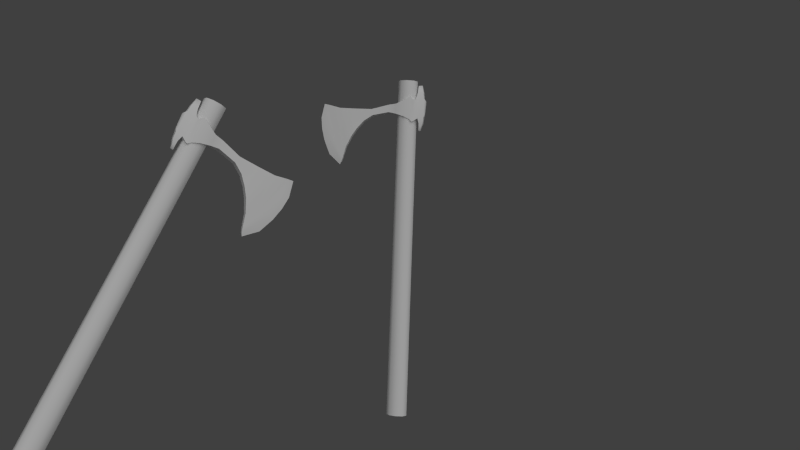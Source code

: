 # Source: e.blend  (saved by Blender 2.59.0; exported with 4.5.12 LTS)
import bpy
from mathutils import Matrix  # noqa: F401  (used for matrix-valued properties, if any)

bpy.ops.wm.read_factory_settings(use_empty=True)
scene = bpy.context.scene
scene.name = 'Scene'

# ---- collections
col_collection_1 = bpy.data.collections.new('Collection 1'); scene.collection.children.link(col_collection_1)

# ---- materials (node trees are filled in below, after node groups)
mat_material = bpy.data.materials.new('Material')
mat_material.alpha_threshold = 0.0
mat_material.use_transparent_shadow = False
mat_material.preview_render_type = 'CUBE'
mat_material.roughness = 0.5
mat_material.line_color = (0.0, 0.0, 0.0, 1.0)

# ---- material node trees

# ---- world
world_world = bpy.data.worlds.new('World'); scene.world = world_world
world_world.color = (0.05088, 0.05088, 0.05088)
world_world.use_sun_shadow = False
world_world.sun_shadow_jitter_overblur = 0.0
world_world.cycles.sampling_method = 'MANUAL'
world_world.cycles.sample_map_resolution = 256

# ---- cameras
cam_camera = bpy.data.cameras.new('Camera')
cam_camera.clip_end = 100.0
cam_camera.lens = 35.0
cam_camera.ortho_scale = 7.314
cam_camera.dof.focus_distance = 0.0
cam_camera.dof.aperture_fstop = 128.0

# ---- lights
light_lamp = bpy.data.lights.new('Lamp', 'SUN')
light_lamp.transmission_factor = 0.0
light_lamp.cutoff_distance = 30.0
light_lamp.angle = 1.571
light_lamp.energy = 1.28
light_lamp.shadow_buffer_clip_start = 1.001
light_lamp.shadow_soft_size = 1.0
light_lamp.shadow_cascade_max_distance = 1000.0
light_lamp.cycles.use_multiple_importance_sampling = False

# ---- meshes
me_cylinder_002 = bpy.data.meshes.new('Cylinder.002')
me_cylinder_002.from_pydata([(0.06864, -5.19e-08, -0.08112), (0.06316, 1.467e-07, 0.2294), (0.02849, 1.248e-07, 0.1951), (0.03213, -7.844e-08, -0.1226), (0.06864, 0.1031, -0.08112), (0.06864, -0.1031, -0.08112), (0.06316, 0.1031, 0.2294), (0.06316, -0.1031, 0.2294), (0.02849, 0.1041, 0.1951), (0.02849, -0.1041, 0.1951), (0.03213, 0.1041, -0.1226), (0.03213, -0.1041, -0.1226), (0.08384, -5.089e-08, -0.07955), (0.08384, 0.09689, -0.07955), (0.08384, -0.09689, -0.07955), (0.08619, 1.422e-07, 0.2223), (0.08619, 0.09689, 0.2223), (0.08619, -0.09689, 0.2223), (0.1021, -5.493e-08, -0.08585), (0.09948, 1.338e-07, 0.2092), (0.1021, 0.09348, -0.08585), (0.1021, -0.09348, -0.08585), (0.09948, 0.09348, 0.2092), (0.09948, -0.09348, 0.2092), (0.04739, -6.517e-08, -0.1019), (0.04739, 0.1019, -0.1019), (0.04739, -0.1019, -0.1019), (0.1413, 0.07588, 0.1754), (0.1413, -0.07588, 0.1754), (0.133, 0.07588, -0.08948), (0.133, -0.07588, -0.08948), (0.1413, 1.122e-07, 0.1754), (0.2199, -6.748e-08, -0.1055), (0.2282, 1.02e-07, 0.1594), (0.2124, 0.05376, -0.1055), (0.2124, -0.05376, -0.1055), (0.2207, 0.05376, 0.1594), (0.2207, -0.05376, 0.1594), (0.2436, -4.486e-08, -0.07012), (0.2348, 0.02334, 0.1123), (0.2348, -0.02334, 0.1123), (0.2436, 0.02334, -0.07012), (0.2436, -0.02334, -0.07012), (0.2348, 7.184e-08, 0.1123), (-0.04561, -4.578e-08, -0.07156), (-0.04561, 0.1177, -0.07156), (-0.04561, -0.1177, -0.07156), (-0.04925, 1.032e-07, 0.1613), (-0.04925, 0.1177, 0.1613), (-0.04925, -0.1177, 0.1613), (-0.1692, 7.8e-08, 0.1219), (-0.1672, -1.066e-08, -0.01666), (-0.1692, 0.0787, 0.1219), (-0.1692, -0.0787, 0.1219), (-0.1672, 0.0787, -0.01666), (-0.1672, -0.0787, -0.01666), (-0.2669, -8.135e-10, -0.001272), (-0.2669, 0.06628, -0.001272), (-0.2669, -0.06628, -0.001272), (-0.2689, 6.632e-08, 0.1037), (-0.2689, 0.06628, 0.1037), (-0.2689, -0.06628, 0.1037), (-0.5132, 4.292e-08, 0.06708), (-0.4938, 9.75e-08, 0.1524), (-0.4938, 0.05444, 0.1524), (-0.4938, -0.05444, 0.1524), (-0.5132, 0.05444, 0.06708), (-0.5132, -0.05444, 0.06708), (0.2098, -0.0003007, -0.1845), (0.2098, 0.0003004, -0.1845), (0.2038, 0.03946, -0.1852), (0.2038, -0.03946, -0.1852), (0.1241, 0.06158, -0.177), (0.1241, -0.06158, -0.177), (0.1241, -0.0003006, -0.177), (0.1241, 0.0003004, -0.177), (0.1155, -0.0003006, -0.1272), (0.1155, 0.0003005, -0.1272), (0.1155, 0.07477, -0.1272), (0.1155, -0.07477, -0.1272), (0.1294, -0.0009633, -0.2819), (0.1294, 0.0009629, -0.2819), (0.1294, 0.03665, -0.2819), (0.1294, -0.03665, -0.2819), (0.1794, 0.01453, -0.2901), (0.1794, -0.01453, -0.2901), (0.1831, -0.0009633, -0.2894), (0.1831, 0.0009629, -0.2894), (0.2203, 1.521e-07, 0.2377), (0.2152, 0.04027, 0.2366), (0.2152, -0.04027, 0.2366), (0.1595, 0.06238, 0.2406), (0.1595, -0.06238, 0.2406), (0.1595, 1.539e-07, 0.2406), (0.1617, 1.857e-07, 0.2903), (0.1617, 0.05246, 0.2903), (0.1617, -0.05246, 0.2903), (0.2004, 1.838e-07, 0.2873), (0.1972, 0.03034, 0.2862), (0.1972, -0.03034, 0.2862), (0.1841, 2.175e-07, 0.34), (0.187, 0.01495, 0.3389), (0.187, -0.01495, 0.3389), (0.1584, 0.02938, 0.3429), (0.1584, -0.02938, 0.3429), (0.1631, 2.194e-07, 0.3429), (-0.7582, 4.315e-08, 0.06745), (-0.7582, 0.04338, 0.06745), (-0.7582, -0.04338, 0.06745), (-0.7096, 2.198e-07, 0.3436), (-0.7096, 0.04338, 0.3436), (-0.7096, -0.04338, 0.3436), (-0.8508, 0.03534, 0.6056), (-0.8508, -0.03533, 0.6056), (-0.8508, 3.875e-07, 0.6056), (-0.9668, 0.03534, 0.06321), (-0.9668, -0.03534, 0.06321), (-0.9668, 4.044e-08, 0.06321), (-1.123, 1.691e-08, 0.02643), (-1.123, 0.02022, 0.02643), (-1.123, -0.02022, 0.02643), (-0.9079, 5.231e-07, 0.8176), (-0.9079, 0.02022, 0.8176), (-0.9079, -0.02022, 0.8176), (-0.6134, 0.0497, 0.2334), (-0.6134, -0.0497, 0.2334), (-0.6134, 1.493e-07, 0.2334), (-0.7802, 2.905e-07, 0.4541), (-0.7802, 0.04338, 0.4541), (-0.7802, -0.04338, 0.4541), (-0.8911, 0.02506, 0.7672), (-0.8911, -0.02506, 0.7672), (-0.8911, 4.908e-07, 0.7672), (-1.132, 0.02022, 0.1847), (-1.132, -0.02022, 0.1847), (-1.13, 0.02022, 0.3429), (-1.13, -0.02022, 0.3429), (-1.087, 0.02022, 0.5011), (-1.087, -0.02022, 0.5011), (-1.003, 0.02022, 0.6594), (-1.003, -0.02022, 0.6594), (-1.091, 4.583e-07, 0.7163), (-1.175, 3.35e-07, 0.5237), (-1.218, 2.338e-07, 0.3654), (-1.237, 1.326e-07, 0.2072), (-0.9305, 5.485e-07, 0.8573), (-1.201, 7.114e-09, 0.01112), (-0.02426, 0.09887, -0.345), (0.06305, 0.07574, -0.345), (0.1095, 0.01717, -0.345), (0.09338, -0.04943, -0.345), (0.0222, -0.09291, -0.345), (-0.07072, -0.09291, -0.345), (-0.1419, -0.04943, -0.345), (-0.158, 0.01717, -0.345), (-0.1116, 0.07574, -0.345), (0.08524, 0.1074, 4.299), (0.1774, 0.08229, 4.299), (0.2264, 0.01866, 4.299), (0.2093, -0.05371, 4.299), (0.1343, -0.1009, 4.299), (0.03623, -0.1009, 4.299), (-0.03886, -0.05371, 4.299), (-0.05589, 0.01866, 4.299), (-0.006872, 0.08229, 4.299), (-0.02426, 2.407e-07, -0.345), (0.08524, 2.28e-06, 4.299)], [], [(1, 6, 8, 2), (9, 7, 1, 2), (0, 4, 13, 12), (0, 12, 14, 5), (6, 1, 15, 16), (15, 1, 7, 17), (4, 6, 16, 13), (17, 7, 5, 14), (13, 16, 22, 20), (23, 17, 14, 21), (16, 15, 19, 22), (19, 15, 17, 23), (12, 13, 20, 18), (21, 14, 12, 18), (25, 8, 6), (7, 9, 26), (4, 25, 6), (7, 26, 5), (25, 10, 8), (9, 11, 26), (0, 24, 25, 4), (0, 5, 26, 24), (24, 3, 10, 25), (11, 3, 24, 26), (22, 19, 31, 27), (31, 19, 23, 28), (20, 22, 27, 29), (28, 23, 21, 30), (29, 27, 36, 34), (37, 28, 30, 35), (32, 34, 41, 38), (42, 35, 32, 38), (36, 33, 43, 39), (43, 33, 37, 40), (34, 36, 39, 41), (40, 37, 35, 42), (38, 41, 39, 43), (40, 42, 38, 43), (10, 3, 44, 45), (44, 3, 11, 46), (2, 8, 48, 47), (49, 9, 2, 47), (8, 10, 45, 48), (46, 11, 9, 49), (48, 45, 54, 52), (55, 46, 49, 53), (47, 48, 52, 50), (53, 49, 47, 50), (45, 44, 51, 54), (51, 44, 46, 55), (54, 51, 56, 57), (56, 51, 55, 58), (50, 52, 60, 59), (61, 53, 50, 59), (52, 54, 57, 60), (58, 55, 53, 61), (60, 57, 66, 64), (67, 58, 61, 65), (59, 60, 64, 63), (65, 61, 59, 63), (57, 56, 62, 66), (62, 56, 58, 67), (34, 32, 68, 70), (69, 32, 35, 71), (29, 34, 70, 72), (71, 35, 30, 73), (18, 20, 78, 76), (79, 21, 18, 77), (76, 78, 72, 74), (73, 79, 77, 75), (74, 72, 82, 80), (83, 73, 75, 81), (72, 70, 84, 82), (85, 71, 73, 83), (70, 68, 86, 84), (87, 69, 71, 85), (80, 82, 84, 86), (85, 83, 81, 87), (33, 36, 89, 88), (90, 37, 33, 88), (36, 27, 91, 89), (92, 28, 37, 90), (27, 31, 93, 91), (93, 31, 28, 92), (91, 93, 94, 95), (94, 93, 92, 96), (89, 91, 95, 98), (96, 92, 90, 99), (88, 89, 98, 97), (99, 90, 88, 97), (97, 98, 101, 100), (102, 99, 97, 100), (98, 95, 103, 101), (104, 96, 99, 102), (95, 94, 105, 103), (105, 94, 96, 104), (103, 105, 100, 101), (100, 105, 104, 102), (20, 29, 78), (79, 30, 21), (29, 72, 78), (79, 73, 30), (66, 62, 106, 107), (106, 62, 67, 108), (107, 106, 117, 115), (117, 106, 108, 116), (115, 117, 118, 119), (118, 117, 116, 120), (64, 124, 126, 63), (126, 125, 65, 63), (124, 110, 109, 126), (109, 111, 125, 126), (124, 66, 107), (108, 67, 125), (110, 124, 107), (108, 125, 111), (124, 64, 66), (67, 65, 125), (128, 107, 115), (116, 108, 129), (112, 128, 115), (116, 129, 113), (128, 110, 107), (108, 111, 129), (110, 128, 127, 109), (127, 129, 111, 109), (128, 112, 114, 127), (114, 113, 129, 127), (112, 130, 132, 114), (132, 131, 113, 114), (130, 122, 121, 132), (121, 123, 131, 132), (130, 115, 119), (120, 116, 131), (130, 112, 115), (116, 113, 131), (119, 133, 130), (131, 134, 120), (133, 135, 130), (131, 136, 134), (135, 137, 130), (131, 138, 136), (137, 139, 130), (131, 140, 138), (139, 122, 130), (131, 123, 140), (122, 139, 141, 145), (141, 140, 123, 145), (139, 137, 142, 141), (142, 138, 140, 141), (137, 135, 143, 142), (143, 136, 138, 142), (135, 133, 144, 143), (144, 134, 136, 143), (133, 119, 146, 144), (146, 120, 134, 144), (121, 122, 145), (145, 123, 121), (119, 118, 146), (146, 118, 120), (165, 147, 148), (166, 157, 156), (165, 148, 149), (166, 158, 157), (165, 149, 150), (166, 159, 158), (165, 150, 151), (166, 160, 159), (165, 151, 152), (166, 161, 160), (165, 152, 153), (166, 162, 161), (165, 153, 154), (166, 163, 162), (165, 154, 155), (166, 164, 163), (155, 147, 165), (166, 156, 164), (147, 156, 157, 148), (148, 157, 158, 149), (149, 158, 159, 150), (150, 159, 160, 151), (151, 160, 161, 152), (152, 161, 162, 153), (153, 162, 163, 154), (154, 163, 164, 155), (156, 147, 155, 164)])
me_cylinder_002.polygons.foreach_set('use_smooth', [True] * 187)
_k = set([(4, 13), (4, 25), (5, 14), (5, 26), (6, 8), (6, 16), (7, 9), (7, 17), (8, 48), (9, 49), (10, 25), (10, 45), (11, 26), (11, 46), (13, 20), (14, 21), (16, 22), (17, 23), (20, 78), (21, 79), (22, 27), (23, 28), (27, 91), (28, 92), (34, 41), (34, 70), (35, 42), (35, 71), (36, 39), (36, 89), (37, 40), (37, 90), (38, 41), (38, 42), (39, 43), (40, 43), (45, 54), (46, 55), (48, 52), (49, 53), (52, 60), (53, 61), (54, 57), (55, 58), (57, 66), (58, 67), (60, 64), (61, 65), (64, 124), (65, 125), (66, 107), (67, 108), (70, 84), (71, 85), (72, 78), (72, 82), (73, 79), (73, 83), (80, 82), (81, 83), (84, 86), (85, 87), (89, 98), (90, 99), (91, 95), (92, 96), (95, 103), (96, 104), (98, 101), (99, 102), (100, 101), (100, 102), (103, 105), (104, 105), (107, 115), (108, 116), (110, 124), (110, 128), (111, 125), (111, 129), (112, 128), (112, 130), (113, 129), (113, 131), (115, 119), (116, 120), (119, 146), (120, 146), (122, 130), (122, 145), (123, 131), (123, 145), (141, 142), (141, 145), (142, 143), (143, 144), (144, 146), (147, 148), (147, 155), (148, 149), (149, 150), (150, 151), (151, 152), (152, 153), (153, 154), (154, 155), (156, 157), (156, 164), (157, 158), (158, 159), (159, 160), (160, 161), (161, 162), (162, 163), (163, 164)])
me_cylinder_002.attributes.new('sharp_edge', 'BOOLEAN', 'EDGE').data.foreach_set('value', [ (min(e.vertices), max(e.vertices)) in _k for e in me_cylinder_002.edges])
_uv = me_cylinder_002.uv_layers.new(name='UVTex')
_uv.uv.foreach_set('vector', [0.8296, 0.5135, 0.8296, 0.5855, 0.8098, 0.5862, 0.8098, 0.5135, 0.8098, 0.5862, 0.8296, 0.5855, 0.8296, 0.5135, 0.8098, 0.5135, 0.3783, 0.5756, 0.376, 0.6695, 0.3688, 0.6633, 0.3711, 0.575, 0.3783, 0.5756, 0.3711, 0.575, 0.3688, 0.6633, 0.376, 0.6695, 0.8296, 0.5855, 0.8296, 0.5135, 0.8394, 0.5135, 0.8394, 0.5811, 0.8394, 0.5135, 0.8296, 0.5135, 0.8296, 0.5855, 0.8394, 0.5811, 0.7946, 0.8959, 0.7518, 0.7535, 0.7715, 0.7539, 0.8123, 0.8895, 0.7715, 0.7539, 0.7518, 0.7535, 0.7946, 0.8959, 0.8123, 0.8895, 0.8123, 0.8895, 0.7715, 0.7539, 0.7918, 0.7641, 0.8299, 0.8906, 0.7918, 0.7641, 0.7715, 0.7539, 0.8123, 0.8895, 0.8299, 0.8906, 0.8394, 0.5811, 0.8394, 0.5135, 0.847, 0.5135, 0.847, 0.5788, 0.847, 0.5135, 0.8394, 0.5135, 0.8394, 0.5811, 0.847, 0.5788, 0.3711, 0.575, 0.3688, 0.6633, 0.3602, 0.6596, 0.3623, 0.5745, 0.3602, 0.6596, 0.3688, 0.6633, 0.3711, 0.575, 0.3623, 0.5745, 0.7789, 0.9197, 0.736, 0.7774, 0.7518, 0.7535, 0.7518, 0.7535, 0.736, 0.7774, 0.7789, 0.9197, 0.7946, 0.8959, 0.7789, 0.9197, 0.7518, 0.7535, 0.7518, 0.7535, 0.7789, 0.9197, 0.7946, 0.8959, 0.7789, 0.9197, 0.7639, 0.9481, 0.736, 0.7774, 0.736, 0.7774, 0.7639, 0.9481, 0.7789, 0.9197, 0.3783, 0.5756, 0.3918, 0.5765, 0.3894, 0.6693, 0.376, 0.6695, 0.3783, 0.5756, 0.376, 0.6695, 0.3894, 0.6693, 0.3918, 0.5765, 0.3918, 0.5765, 0.4034, 0.5772, 0.401, 0.672, 0.3894, 0.6693, 0.401, 0.672, 0.4034, 0.5772, 0.3918, 0.5765, 0.3894, 0.6693, 0.847, 0.5788, 0.847, 0.5135, 0.8688, 0.5135, 0.8688, 0.5665, 0.8688, 0.5135, 0.847, 0.5135, 0.847, 0.5788, 0.8688, 0.5665, 0.8299, 0.8906, 0.7918, 0.7641, 0.8164, 0.7727, 0.8468, 0.8876, 0.8164, 0.7727, 0.7918, 0.7641, 0.8299, 0.8906, 0.8468, 0.8876, 0.8468, 0.8876, 0.8164, 0.7727, 0.8542, 0.7688, 0.8849, 0.883, 0.8542, 0.7688, 0.8164, 0.7727, 0.8468, 0.8876, 0.8849, 0.883, 0.4923, 0.762, 0.4901, 0.801, 0.466, 0.7758, 0.468, 0.7591, 0.466, 0.7758, 0.4901, 0.801, 0.4923, 0.762, 0.468, 0.7591, 0.5898, 0.7398, 0.5911, 0.7, 0.6188, 0.7004, 0.6186, 0.7175, 0.6188, 0.7004, 0.5911, 0.7, 0.5898, 0.7398, 0.6186, 0.7175, 0.8849, 0.883, 0.8542, 0.7688, 0.8774, 0.7841, 0.9019, 0.8619, 0.8774, 0.7841, 0.8542, 0.7688, 0.8849, 0.883, 0.9019, 0.8619, 0.9144, 0.8579, 0.9019, 0.8619, 0.8774, 0.7841, 0.8899, 0.7802, 0.8774, 0.7841, 0.9019, 0.8619, 0.9144, 0.8579, 0.8899, 0.7802, 0.401, 0.672, 0.4034, 0.5772, 0.4455, 0.5799, 0.4428, 0.6871, 0.4455, 0.5799, 0.4034, 0.5772, 0.401, 0.672, 0.4428, 0.6871, 0.8098, 0.5135, 0.8098, 0.5862, 0.7753, 0.5957, 0.7753, 0.5135, 0.7753, 0.5957, 0.8098, 0.5862, 0.8098, 0.5135, 0.7753, 0.5135, 0.736, 0.7774, 0.7639, 0.9481, 0.7169, 0.9271, 0.696, 0.8021, 0.7169, 0.9271, 0.7639, 0.9481, 0.736, 0.7774, 0.696, 0.8021, 0.696, 0.8021, 0.7169, 0.9271, 0.6418, 0.9084, 0.6294, 0.834, 0.6418, 0.9084, 0.7169, 0.9271, 0.696, 0.8021, 0.6294, 0.834, 0.7753, 0.5135, 0.7753, 0.5957, 0.724, 0.5685, 0.724, 0.5135, 0.724, 0.5685, 0.7753, 0.5957, 0.7753, 0.5135, 0.724, 0.5135, 0.4428, 0.6871, 0.4455, 0.5799, 0.5058, 0.5838, 0.504, 0.6555, 0.5058, 0.5838, 0.4455, 0.5799, 0.4428, 0.6871, 0.504, 0.6555, 0.504, 0.6555, 0.5058, 0.5838, 0.5514, 0.5867, 0.5499, 0.6471, 0.5514, 0.5867, 0.5058, 0.5838, 0.504, 0.6555, 0.5499, 0.6471, 0.724, 0.5135, 0.724, 0.5685, 0.6828, 0.5598, 0.6828, 0.5135, 0.6828, 0.5598, 0.724, 0.5685, 0.724, 0.5135, 0.6828, 0.5135, 0.6294, 0.834, 0.6418, 0.9084, 0.5863, 0.9083, 0.5767, 0.852, 0.5863, 0.9083, 0.6418, 0.9084, 0.6294, 0.834, 0.5767, 0.852, 0.5767, 0.852, 0.5863, 0.9083, 0.4479, 0.8917, 0.4514, 0.8442, 0.4479, 0.8917, 0.5863, 0.9083, 0.5767, 0.852, 0.4514, 0.8442, 0.6828, 0.5135, 0.6828, 0.5598, 0.5893, 0.5515, 0.5893, 0.5135, 0.5893, 0.5515, 0.6828, 0.5598, 0.6828, 0.5135, 0.5893, 0.5135, 0.5499, 0.6471, 0.5514, 0.5867, 0.6671, 0.5941, 0.6658, 0.6437, 0.6671, 0.5941, 0.5514, 0.5867, 0.5499, 0.6471, 0.6658, 0.6437, 0.4901, 0.801, 0.4923, 0.762, 0.5378, 0.7649, 0.5367, 0.7938, 0.5378, 0.7649, 0.4923, 0.762, 0.4901, 0.801, 0.5367, 0.7938, 0.8468, 0.8876, 0.8849, 0.883, 0.895, 0.9181, 0.8582, 0.9261, 0.895, 0.9181, 0.8849, 0.883, 0.8468, 0.8876, 0.8582, 0.9261, 0.3623, 0.5745, 0.3602, 0.6596, 0.341, 0.6413, 0.3427, 0.5729, 0.341, 0.6413, 0.3602, 0.6596, 0.3623, 0.5745, 0.3427, 0.5729, 0.3427, 0.5729, 0.341, 0.6413, 0.3184, 0.6278, 0.3198, 0.5715, 0.3184, 0.6278, 0.341, 0.6413, 0.3427, 0.5729, 0.3198, 0.5715, 0.3198, 0.5715, 0.3184, 0.6278, 0.2715, 0.6021, 0.2723, 0.5678, 0.2715, 0.6021, 0.3184, 0.6278, 0.3198, 0.5715, 0.2723, 0.5678, 0.8582, 0.9261, 0.895, 0.9181, 0.9048, 0.967, 0.8793, 0.97, 0.9048, 0.967, 0.895, 0.9181, 0.8582, 0.9261, 0.8793, 0.97, 0.5367, 0.7938, 0.5378, 0.7649, 0.5997, 0.7695, 0.5997, 0.7809, 0.5997, 0.7695, 0.5378, 0.7649, 0.5367, 0.7938, 0.5997, 0.7809, 0.8916, 0.9871, 0.8793, 0.97, 0.9048, 0.967, 0.9112, 0.9731, 0.9048, 0.967, 0.8793, 0.97, 0.8916, 0.9871, 0.9112, 0.9731, 0.5911, 0.7, 0.5898, 0.7398, 0.5449, 0.7289, 0.5451, 0.6991, 0.5449, 0.7289, 0.5898, 0.7398, 0.5911, 0.7, 0.5451, 0.6991, 0.8542, 0.7688, 0.8164, 0.7727, 0.8178, 0.7418, 0.8446, 0.7351, 0.8178, 0.7418, 0.8164, 0.7727, 0.8542, 0.7688, 0.8446, 0.7351, 0.8688, 0.5665, 0.8688, 0.5135, 0.8964, 0.5135, 0.8964, 0.5571, 0.8964, 0.5135, 0.8688, 0.5135, 0.8688, 0.5665, 0.8964, 0.5571, 0.8964, 0.5571, 0.8964, 0.5135, 0.9166, 0.5135, 0.9166, 0.5501, 0.9166, 0.5135, 0.8964, 0.5135, 0.8964, 0.5571, 0.9166, 0.5501, 0.8446, 0.7351, 0.8178, 0.7418, 0.8138, 0.7194, 0.8331, 0.714, 0.8138, 0.7194, 0.8178, 0.7418, 0.8446, 0.7351, 0.8331, 0.714, 0.5451, 0.6991, 0.5449, 0.7289, 0.514, 0.7217, 0.5139, 0.6993, 0.514, 0.7217, 0.5449, 0.7289, 0.5451, 0.6991, 0.5139, 0.6993, 0.5139, 0.6993, 0.514, 0.7217, 0.4828, 0.7102, 0.4817, 0.6991, 0.4828, 0.7102, 0.514, 0.7217, 0.5139, 0.6993, 0.4817, 0.6991, 0.8331, 0.714, 0.8138, 0.7194, 0.8111, 0.6929, 0.8259, 0.6897, 0.8111, 0.6929, 0.8138, 0.7194, 0.8331, 0.714, 0.8259, 0.6897, 0.9166, 0.5501, 0.9166, 0.5135, 0.938, 0.5134, 0.938, 0.534, 0.938, 0.5134, 0.9166, 0.5135, 0.9166, 0.5501, 0.938, 0.534, 0.8111, 0.6929, 0.8187, 0.6782, 0.8275, 0.6814, 0.8259, 0.6897, 0.8275, 0.6814, 0.8187, 0.6782, 0.8111, 0.6929, 0.8259, 0.6897, 0.8299, 0.8906, 0.8468, 0.8876, 0.8453, 0.9063, 0.8453, 0.9063, 0.8468, 0.8876, 0.8299, 0.8906, 0.8468, 0.8876, 0.8582, 0.9261, 0.8453, 0.9063, 0.8453, 0.9063, 0.8582, 0.9261, 0.8468, 0.8876, 0.6658, 0.6437, 0.6671, 0.5941, 0.7779, 0.6013, 0.7769, 0.6408, 0.7779, 0.6013, 0.6671, 0.5941, 0.6658, 0.6437, 0.7769, 0.6408, 0.7769, 0.6408, 0.7779, 0.6013, 0.8723, 0.6073, 0.8714, 0.6395, 0.8723, 0.6073, 0.7779, 0.6013, 0.7769, 0.6408, 0.8714, 0.6395, 0.8714, 0.6395, 0.8723, 0.6073, 0.945, 0.612, 0.9445, 0.6304, 0.945, 0.612, 0.8723, 0.6073, 0.8714, 0.6395, 0.9445, 0.6304, 0.5893, 0.5515, 0.5306, 0.5482, 0.5306, 0.5135, 0.5893, 0.5135, 0.5306, 0.5135, 0.5306, 0.5482, 0.5893, 0.5515, 0.5893, 0.5135, 0.5306, 0.5482, 0.4711, 0.5438, 0.4711, 0.5135, 0.5306, 0.5135, 0.4711, 0.5135, 0.4711, 0.5438, 0.5306, 0.5482, 0.5306, 0.5135, 0.3803, 0.8104, 0.4479, 0.8917, 0.3158, 0.9115, 0.3158, 0.9115, 0.4479, 0.8917, 0.3803, 0.8104, 0.3194, 0.7589, 0.3803, 0.8104, 0.3158, 0.9115, 0.3158, 0.9115, 0.3803, 0.8104, 0.3194, 0.7589, 0.3803, 0.8104, 0.4514, 0.8442, 0.4479, 0.8917, 0.4479, 0.8917, 0.4514, 0.8442, 0.3803, 0.8104, 0.2724, 0.7052, 0.3158, 0.9115, 0.2038, 0.9308, 0.2038, 0.9308, 0.3158, 0.9115, 0.2724, 0.7052, 0.2217, 0.6295, 0.2724, 0.7052, 0.2038, 0.9308, 0.2038, 0.9308, 0.2724, 0.7052, 0.2217, 0.6295, 0.2724, 0.7052, 0.3194, 0.7589, 0.3158, 0.9115, 0.3158, 0.9115, 0.3194, 0.7589, 0.2724, 0.7052, 0.4711, 0.5438, 0.4178, 0.5438, 0.4178, 0.5135, 0.4711, 0.5135, 0.4178, 0.5135, 0.4178, 0.5438, 0.4711, 0.5438, 0.4711, 0.5135, 0.4178, 0.5438, 0.3499, 0.5382, 0.3499, 0.5135, 0.4178, 0.5135, 0.3499, 0.5135, 0.3499, 0.5382, 0.4178, 0.5438, 0.4178, 0.5135, 0.3499, 0.5382, 0.2822, 0.531, 0.2822, 0.5135, 0.3499, 0.5135, 0.2822, 0.5135, 0.2822, 0.531, 0.3499, 0.5382, 0.3499, 0.5135, 0.2822, 0.531, 0.2606, 0.5277, 0.2606, 0.5135, 0.2822, 0.5135, 0.2606, 0.5135, 0.2606, 0.5277, 0.2822, 0.531, 0.2822, 0.5135, 0.1748, 0.5264, 0.2038, 0.9308, 0.1186, 0.9674, 0.1186, 0.9674, 0.2038, 0.9308, 0.1748, 0.5264, 0.1748, 0.5264, 0.2217, 0.6295, 0.2038, 0.9308, 0.2038, 0.9308, 0.2217, 0.6295, 0.1748, 0.5264, 0.1186, 0.9674, 0.09116, 0.8604, 0.1748, 0.5264, 0.1748, 0.5264, 0.09116, 0.8604, 0.1186, 0.9674, 0.09116, 0.8604, 0.07856, 0.7687, 0.1748, 0.5264, 0.1748, 0.5264, 0.07856, 0.7687, 0.09116, 0.8604, 0.07856, 0.7687, 0.09038, 0.6778, 0.1748, 0.5264, 0.1748, 0.5264, 0.09038, 0.6778, 0.07856, 0.7687, 0.09038, 0.6778, 0.1239, 0.5895, 0.1748, 0.5264, 0.1748, 0.5264, 0.1239, 0.5895, 0.09038, 0.6778, 0.1239, 0.5895, 0.1626, 0.5012, 0.1748, 0.5264, 0.1748, 0.5264, 0.1626, 0.5012, 0.1239, 0.5895, 0.1626, 0.5012, 0.1239, 0.5895, 0.07266, 0.5646, 0.1453, 0.48, 0.07266, 0.5646, 0.1239, 0.5895, 0.1626, 0.5012, 0.1453, 0.48, 0.1239, 0.5895, 0.09038, 0.6778, 0.03942, 0.6711, 0.07266, 0.5646, 0.03942, 0.6711, 0.09038, 0.6778, 0.1239, 0.5895, 0.07266, 0.5646, 0.09038, 0.6778, 0.07856, 0.7687, 0.02447, 0.7614, 0.03942, 0.6711, 0.02447, 0.7614, 0.07856, 0.7687, 0.09038, 0.6778, 0.03942, 0.6711, 0.07856, 0.7687, 0.09116, 0.8604, 0.022, 0.8574, 0.02447, 0.7614, 0.022, 0.8574, 0.09116, 0.8604, 0.07856, 0.7687, 0.02447, 0.7614, 0.09116, 0.8604, 0.1186, 0.9674, 0.06491, 0.9871, 0.022, 0.8574, 0.06491, 0.9871, 0.1186, 0.9674, 0.09116, 0.8604, 0.022, 0.8574, 0.2606, 0.5135, 0.2606, 0.5277, 0.242, 0.5136, 0.242, 0.5136, 0.2606, 0.5277, 0.2606, 0.5135, 0.9445, 0.6304, 0.945, 0.612, 0.9808, 0.6143, 0.9808, 0.6143, 0.945, 0.612, 0.9445, 0.6304, 0.4414, 0.9665, 0.4359, 0.9439, 0.4572, 0.9443, 0.5221, 0.9614, 0.5382, 0.9862, 0.5154, 0.9862, 0.4414, 0.9665, 0.4572, 0.9443, 0.4711, 0.9552, 0.5221, 0.9614, 0.5536, 0.9746, 0.5382, 0.9862, 0.4414, 0.9665, 0.4711, 0.9552, 0.4711, 0.9713, 0.5221, 0.9614, 0.5542, 0.9569, 0.5536, 0.9746, 0.4414, 0.9665, 0.4711, 0.9713, 0.4572, 0.9852, 0.5221, 0.9614, 0.5398, 0.9412, 0.5542, 0.9569, 0.4414, 0.9665, 0.4572, 0.9852, 0.4359, 0.9904, 0.5221, 0.9614, 0.5172, 0.935, 0.5398, 0.9412, 0.4414, 0.9665, 0.4359, 0.9904, 0.4172, 0.9844, 0.5221, 0.9614, 0.4969, 0.9412, 0.5172, 0.935, 0.4414, 0.9665, 0.4172, 0.9844, 0.4098, 0.97, 0.5221, 0.9614, 0.4884, 0.9569, 0.4969, 0.9412, 0.4414, 0.9665, 0.4098, 0.97, 0.4172, 0.954, 0.5221, 0.9614, 0.4957, 0.9746, 0.4884, 0.9569, 0.4172, 0.954, 0.4359, 0.9439, 0.4414, 0.9665, 0.5221, 0.9614, 0.5154, 0.9862, 0.4957, 0.9746, 0.02953, 0.3607, 0.9505, 0.3607, 0.9505, 0.4111, 0.02953, 0.411, 0.02953, 0.411, 0.9505, 0.4111, 0.9505, 0.4615, 0.02953, 0.4614, 0.02953, 0.009512, 0.9505, 0.009512, 0.9505, 0.05917, 0.02953, 0.05917, 0.02953, 0.05917, 0.9505, 0.05917, 0.9505, 0.1095, 0.02953, 0.1095, 0.02953, 0.1095, 0.9505, 0.1095, 0.9505, 0.1599, 0.02953, 0.1599, 0.02953, 0.1599, 0.9505, 0.1599, 0.9505, 0.2103, 0.02953, 0.2103, 0.02953, 0.2103, 0.9505, 0.2103, 0.9505, 0.2599, 0.02953, 0.2599, 0.02953, 0.2599, 0.9505, 0.2599, 0.9505, 0.3103, 0.02953, 0.3103, 0.9505, 0.3607, 0.02953, 0.3607, 0.02953, 0.3103, 0.9505, 0.3103])
me_cylinder_002.materials.append(mat_material)
me_cylinder_002.use_remesh_preserve_volume = False
me_cylinder_002.use_remesh_preserve_attributes = False
me_cylinder_002.use_mirror_vertex_groups = False
me_cylinder_002.update()
me_cylinder_001 = bpy.data.meshes.new('Cylinder.001')
me_cylinder_001.from_pydata([(0.06864, -5.19e-08, -0.08112), (0.06316, 1.467e-07, 0.2294), (0.02849, 1.248e-07, 0.1951), (0.03213, -7.844e-08, -0.1226), (0.06864, 0.1031, -0.08112), (0.06864, -0.1031, -0.08112), (0.06316, 0.1031, 0.2294), (0.06316, -0.1031, 0.2294), (0.02849, 0.1041, 0.1951), (0.02849, -0.1041, 0.1951), (0.03213, 0.1041, -0.1226), (0.03213, -0.1041, -0.1226), (0.08384, -5.089e-08, -0.07955), (0.08384, 0.09689, -0.07955), (0.08384, -0.09689, -0.07955), (0.08619, 1.422e-07, 0.2223), (0.08619, 0.09689, 0.2223), (0.08619, -0.09689, 0.2223), (0.1021, -5.493e-08, -0.08585), (0.09948, 1.338e-07, 0.2092), (0.1021, 0.09348, -0.08585), (0.1021, -0.09348, -0.08585), (0.09948, 0.09348, 0.2092), (0.09948, -0.09348, 0.2092), (0.04739, -6.517e-08, -0.1019), (0.04739, 0.1019, -0.1019), (0.04739, -0.1019, -0.1019), (0.1413, 0.07588, 0.1754), (0.1413, -0.07588, 0.1754), (0.133, 0.07588, -0.08948), (0.133, -0.07588, -0.08948), (0.1413, 1.122e-07, 0.1754), (0.2199, -6.748e-08, -0.1055), (0.2282, 1.02e-07, 0.1594), (0.2124, 0.05376, -0.1055), (0.2124, -0.05376, -0.1055), (0.2207, 0.05376, 0.1594), (0.2207, -0.05376, 0.1594), (0.2436, -4.486e-08, -0.07012), (0.2348, 0.02334, 0.1123), (0.2348, -0.02334, 0.1123), (0.2436, 0.02334, -0.07012), (0.2436, -0.02334, -0.07012), (0.2348, 7.184e-08, 0.1123), (-0.04561, -4.578e-08, -0.07156), (-0.04561, 0.1177, -0.07156), (-0.04561, -0.1177, -0.07156), (-0.04925, 1.032e-07, 0.1613), (-0.04925, 0.1177, 0.1613), (-0.04925, -0.1177, 0.1613), (-0.1692, 7.8e-08, 0.1219), (-0.1672, -1.066e-08, -0.01666), (-0.1692, 0.0787, 0.1219), (-0.1692, -0.0787, 0.1219), (-0.1672, 0.0787, -0.01666), (-0.1672, -0.0787, -0.01666), (-0.2669, -8.135e-10, -0.001272), (-0.2669, 0.06628, -0.001272), (-0.2669, -0.06628, -0.001272), (-0.2689, 6.632e-08, 0.1037), (-0.2689, 0.06628, 0.1037), (-0.2689, -0.06628, 0.1037), (-0.5132, 4.292e-08, 0.06708), (-0.4938, 9.75e-08, 0.1524), (-0.4938, 0.05444, 0.1524), (-0.4938, -0.05444, 0.1524), (-0.5132, 0.05444, 0.06708), (-0.5132, -0.05444, 0.06708), (0.2098, -0.0003007, -0.1845), (0.2098, 0.0003004, -0.1845), (0.2038, 0.03946, -0.1852), (0.2038, -0.03946, -0.1852), (0.1241, 0.06158, -0.177), (0.1241, -0.06158, -0.177), (0.1241, -0.0003006, -0.177), (0.1241, 0.0003004, -0.177), (0.1155, -0.0003006, -0.1272), (0.1155, 0.0003005, -0.1272), (0.1155, 0.07477, -0.1272), (0.1155, -0.07477, -0.1272), (0.1294, -0.0009633, -0.2819), (0.1294, 0.0009629, -0.2819), (0.1294, 0.03665, -0.2819), (0.1294, -0.03665, -0.2819), (0.1794, 0.01453, -0.2901), (0.1794, -0.01453, -0.2901), (0.1831, -0.0009633, -0.2894), (0.1831, 0.0009629, -0.2894), (0.2203, 1.521e-07, 0.2377), (0.2152, 0.04027, 0.2366), (0.2152, -0.04027, 0.2366), (0.1595, 0.06238, 0.2406), (0.1595, -0.06238, 0.2406), (0.1595, 1.539e-07, 0.2406), (0.1617, 1.857e-07, 0.2903), (0.1617, 0.05246, 0.2903), (0.1617, -0.05246, 0.2903), (0.2004, 1.838e-07, 0.2873), (0.1972, 0.03034, 0.2862), (0.1972, -0.03034, 0.2862), (0.1841, 2.175e-07, 0.34), (0.187, 0.01495, 0.3389), (0.187, -0.01495, 0.3389), (0.1584, 0.02938, 0.3429), (0.1584, -0.02938, 0.3429), (0.1631, 2.194e-07, 0.3429), (-0.7582, 4.315e-08, 0.06745), (-0.7582, 0.04338, 0.06745), (-0.7582, -0.04338, 0.06745), (-0.7096, 2.198e-07, 0.3436), (-0.7096, 0.04338, 0.3436), (-0.7096, -0.04338, 0.3436), (-0.8508, 0.03534, 0.6056), (-0.8508, -0.03533, 0.6056), (-0.8508, 3.875e-07, 0.6056), (-0.9668, 0.03534, 0.06321), (-0.9668, -0.03534, 0.06321), (-0.9668, 4.044e-08, 0.06321), (-1.123, 1.691e-08, 0.02643), (-1.123, 0.02022, 0.02643), (-1.123, -0.02022, 0.02643), (-0.9079, 5.231e-07, 0.8176), (-0.9079, 0.02022, 0.8176), (-0.9079, -0.02022, 0.8176), (-0.6134, 0.0497, 0.2334), (-0.6134, -0.0497, 0.2334), (-0.6134, 1.493e-07, 0.2334), (-0.7802, 2.905e-07, 0.4541), (-0.7802, 0.04338, 0.4541), (-0.7802, -0.04338, 0.4541), (-0.8911, 0.02506, 0.7672), (-0.8911, -0.02506, 0.7672), (-0.8911, 4.908e-07, 0.7672), (-1.132, 0.02022, 0.1847), (-1.132, -0.02022, 0.1847), (-1.13, 0.02022, 0.3429), (-1.13, -0.02022, 0.3429), (-1.087, 0.02022, 0.5011), (-1.087, -0.02022, 0.5011), (-1.003, 0.02022, 0.6594), (-1.003, -0.02022, 0.6594), (-1.091, 4.583e-07, 0.7163), (-1.175, 3.35e-07, 0.5237), (-1.218, 2.338e-07, 0.3654), (-1.237, 1.326e-07, 0.2072), (-0.9305, 5.485e-07, 0.8573), (-1.201, 7.114e-09, 0.01112), (-0.02426, 0.09887, -0.345), (0.06305, 0.07574, -0.345), (0.1095, 0.01717, -0.345), (0.09338, -0.04943, -0.345), (0.0222, -0.09291, -0.345), (-0.07072, -0.09291, -0.345), (-0.1419, -0.04943, -0.345), (-0.158, 0.01717, -0.345), (-0.1116, 0.07574, -0.345), (0.08524, 0.1074, 4.299), (0.1774, 0.08229, 4.299), (0.2264, 0.01866, 4.299), (0.2093, -0.05371, 4.299), (0.1343, -0.1009, 4.299), (0.03623, -0.1009, 4.299), (-0.03886, -0.05371, 4.299), (-0.05589, 0.01866, 4.299), (-0.006872, 0.08229, 4.299), (-0.02426, 2.407e-07, -0.345), (0.08524, 2.28e-06, 4.299)], [], [(1, 6, 8, 2), (9, 7, 1, 2), (0, 4, 13, 12), (0, 12, 14, 5), (6, 1, 15, 16), (15, 1, 7, 17), (4, 6, 16, 13), (17, 7, 5, 14), (13, 16, 22, 20), (23, 17, 14, 21), (16, 15, 19, 22), (19, 15, 17, 23), (12, 13, 20, 18), (21, 14, 12, 18), (25, 8, 6), (7, 9, 26), (4, 25, 6), (7, 26, 5), (25, 10, 8), (9, 11, 26), (0, 24, 25, 4), (0, 5, 26, 24), (24, 3, 10, 25), (11, 3, 24, 26), (22, 19, 31, 27), (31, 19, 23, 28), (20, 22, 27, 29), (28, 23, 21, 30), (29, 27, 36, 34), (37, 28, 30, 35), (32, 34, 41, 38), (42, 35, 32, 38), (36, 33, 43, 39), (43, 33, 37, 40), (34, 36, 39, 41), (40, 37, 35, 42), (38, 41, 39, 43), (40, 42, 38, 43), (10, 3, 44, 45), (44, 3, 11, 46), (2, 8, 48, 47), (49, 9, 2, 47), (8, 10, 45, 48), (46, 11, 9, 49), (48, 45, 54, 52), (55, 46, 49, 53), (47, 48, 52, 50), (53, 49, 47, 50), (45, 44, 51, 54), (51, 44, 46, 55), (54, 51, 56, 57), (56, 51, 55, 58), (50, 52, 60, 59), (61, 53, 50, 59), (52, 54, 57, 60), (58, 55, 53, 61), (60, 57, 66, 64), (67, 58, 61, 65), (59, 60, 64, 63), (65, 61, 59, 63), (57, 56, 62, 66), (62, 56, 58, 67), (34, 32, 68, 70), (69, 32, 35, 71), (29, 34, 70, 72), (71, 35, 30, 73), (18, 20, 78, 76), (79, 21, 18, 77), (76, 78, 72, 74), (73, 79, 77, 75), (74, 72, 82, 80), (83, 73, 75, 81), (72, 70, 84, 82), (85, 71, 73, 83), (70, 68, 86, 84), (87, 69, 71, 85), (80, 82, 84, 86), (85, 83, 81, 87), (33, 36, 89, 88), (90, 37, 33, 88), (36, 27, 91, 89), (92, 28, 37, 90), (27, 31, 93, 91), (93, 31, 28, 92), (91, 93, 94, 95), (94, 93, 92, 96), (89, 91, 95, 98), (96, 92, 90, 99), (88, 89, 98, 97), (99, 90, 88, 97), (97, 98, 101, 100), (102, 99, 97, 100), (98, 95, 103, 101), (104, 96, 99, 102), (95, 94, 105, 103), (105, 94, 96, 104), (103, 105, 100, 101), (100, 105, 104, 102), (20, 29, 78), (79, 30, 21), (29, 72, 78), (79, 73, 30), (66, 62, 106, 107), (106, 62, 67, 108), (107, 106, 117, 115), (117, 106, 108, 116), (115, 117, 118, 119), (118, 117, 116, 120), (64, 124, 126, 63), (126, 125, 65, 63), (124, 110, 109, 126), (109, 111, 125, 126), (124, 66, 107), (108, 67, 125), (110, 124, 107), (108, 125, 111), (124, 64, 66), (67, 65, 125), (128, 107, 115), (116, 108, 129), (112, 128, 115), (116, 129, 113), (128, 110, 107), (108, 111, 129), (110, 128, 127, 109), (127, 129, 111, 109), (128, 112, 114, 127), (114, 113, 129, 127), (112, 130, 132, 114), (132, 131, 113, 114), (130, 122, 121, 132), (121, 123, 131, 132), (130, 115, 119), (120, 116, 131), (130, 112, 115), (116, 113, 131), (119, 133, 130), (131, 134, 120), (133, 135, 130), (131, 136, 134), (135, 137, 130), (131, 138, 136), (137, 139, 130), (131, 140, 138), (139, 122, 130), (131, 123, 140), (122, 139, 141, 145), (141, 140, 123, 145), (139, 137, 142, 141), (142, 138, 140, 141), (137, 135, 143, 142), (143, 136, 138, 142), (135, 133, 144, 143), (144, 134, 136, 143), (133, 119, 146, 144), (146, 120, 134, 144), (121, 122, 145), (145, 123, 121), (119, 118, 146), (146, 118, 120), (165, 147, 148), (166, 157, 156), (165, 148, 149), (166, 158, 157), (165, 149, 150), (166, 159, 158), (165, 150, 151), (166, 160, 159), (165, 151, 152), (166, 161, 160), (165, 152, 153), (166, 162, 161), (165, 153, 154), (166, 163, 162), (165, 154, 155), (166, 164, 163), (155, 147, 165), (166, 156, 164), (147, 156, 157, 148), (148, 157, 158, 149), (149, 158, 159, 150), (150, 159, 160, 151), (151, 160, 161, 152), (152, 161, 162, 153), (153, 162, 163, 154), (154, 163, 164, 155), (156, 147, 155, 164)])
me_cylinder_001.polygons.foreach_set('use_smooth', [True] * 187)
_k = set([(4, 13), (4, 25), (5, 14), (5, 26), (6, 8), (6, 16), (7, 9), (7, 17), (8, 48), (9, 49), (10, 25), (10, 45), (11, 26), (11, 46), (13, 20), (14, 21), (16, 22), (17, 23), (20, 78), (21, 79), (22, 27), (23, 28), (27, 91), (28, 92), (34, 41), (34, 70), (35, 42), (35, 71), (36, 39), (36, 89), (37, 40), (37, 90), (38, 41), (38, 42), (39, 43), (40, 43), (45, 54), (46, 55), (48, 52), (49, 53), (52, 60), (53, 61), (54, 57), (55, 58), (57, 66), (58, 67), (60, 64), (61, 65), (64, 124), (65, 125), (66, 107), (67, 108), (70, 84), (71, 85), (72, 78), (72, 82), (73, 79), (73, 83), (80, 82), (81, 83), (84, 86), (85, 87), (89, 98), (90, 99), (91, 95), (92, 96), (95, 103), (96, 104), (98, 101), (99, 102), (100, 101), (100, 102), (103, 105), (104, 105), (107, 115), (108, 116), (110, 124), (110, 128), (111, 125), (111, 129), (112, 128), (112, 130), (113, 129), (113, 131), (115, 119), (116, 120), (119, 146), (120, 146), (122, 130), (122, 145), (123, 131), (123, 145), (141, 142), (141, 145), (142, 143), (143, 144), (144, 146), (147, 148), (147, 155), (148, 149), (149, 150), (150, 151), (151, 152), (152, 153), (153, 154), (154, 155), (156, 157), (156, 164), (157, 158), (158, 159), (159, 160), (160, 161), (161, 162), (162, 163), (163, 164)])
me_cylinder_001.attributes.new('sharp_edge', 'BOOLEAN', 'EDGE').data.foreach_set('value', [ (min(e.vertices), max(e.vertices)) in _k for e in me_cylinder_001.edges])
_uv = me_cylinder_001.uv_layers.new(name='UVTex')
_uv.uv.foreach_set('vector', [0.8296, 0.5135, 0.8296, 0.5855, 0.8098, 0.5862, 0.8098, 0.5135, 0.8098, 0.5862, 0.8296, 0.5855, 0.8296, 0.5135, 0.8098, 0.5135, 0.3783, 0.5756, 0.376, 0.6695, 0.3688, 0.6633, 0.3711, 0.575, 0.3783, 0.5756, 0.3711, 0.575, 0.3688, 0.6633, 0.376, 0.6695, 0.8296, 0.5855, 0.8296, 0.5135, 0.8394, 0.5135, 0.8394, 0.5811, 0.8394, 0.5135, 0.8296, 0.5135, 0.8296, 0.5855, 0.8394, 0.5811, 0.7946, 0.8959, 0.7518, 0.7535, 0.7715, 0.7539, 0.8123, 0.8895, 0.7715, 0.7539, 0.7518, 0.7535, 0.7946, 0.8959, 0.8123, 0.8895, 0.8123, 0.8895, 0.7715, 0.7539, 0.7918, 0.7641, 0.8299, 0.8906, 0.7918, 0.7641, 0.7715, 0.7539, 0.8123, 0.8895, 0.8299, 0.8906, 0.8394, 0.5811, 0.8394, 0.5135, 0.847, 0.5135, 0.847, 0.5788, 0.847, 0.5135, 0.8394, 0.5135, 0.8394, 0.5811, 0.847, 0.5788, 0.3711, 0.575, 0.3688, 0.6633, 0.3602, 0.6596, 0.3623, 0.5745, 0.3602, 0.6596, 0.3688, 0.6633, 0.3711, 0.575, 0.3623, 0.5745, 0.7789, 0.9197, 0.736, 0.7774, 0.7518, 0.7535, 0.7518, 0.7535, 0.736, 0.7774, 0.7789, 0.9197, 0.7946, 0.8959, 0.7789, 0.9197, 0.7518, 0.7535, 0.7518, 0.7535, 0.7789, 0.9197, 0.7946, 0.8959, 0.7789, 0.9197, 0.7639, 0.9481, 0.736, 0.7774, 0.736, 0.7774, 0.7639, 0.9481, 0.7789, 0.9197, 0.3783, 0.5756, 0.3918, 0.5765, 0.3894, 0.6693, 0.376, 0.6695, 0.3783, 0.5756, 0.376, 0.6695, 0.3894, 0.6693, 0.3918, 0.5765, 0.3918, 0.5765, 0.4034, 0.5772, 0.401, 0.672, 0.3894, 0.6693, 0.401, 0.672, 0.4034, 0.5772, 0.3918, 0.5765, 0.3894, 0.6693, 0.847, 0.5788, 0.847, 0.5135, 0.8688, 0.5135, 0.8688, 0.5665, 0.8688, 0.5135, 0.847, 0.5135, 0.847, 0.5788, 0.8688, 0.5665, 0.8299, 0.8906, 0.7918, 0.7641, 0.8164, 0.7727, 0.8468, 0.8876, 0.8164, 0.7727, 0.7918, 0.7641, 0.8299, 0.8906, 0.8468, 0.8876, 0.8468, 0.8876, 0.8164, 0.7727, 0.8542, 0.7688, 0.8849, 0.883, 0.8542, 0.7688, 0.8164, 0.7727, 0.8468, 0.8876, 0.8849, 0.883, 0.4923, 0.762, 0.4901, 0.801, 0.466, 0.7758, 0.468, 0.7591, 0.466, 0.7758, 0.4901, 0.801, 0.4923, 0.762, 0.468, 0.7591, 0.5898, 0.7398, 0.5911, 0.7, 0.6188, 0.7004, 0.6186, 0.7175, 0.6188, 0.7004, 0.5911, 0.7, 0.5898, 0.7398, 0.6186, 0.7175, 0.8849, 0.883, 0.8542, 0.7688, 0.8774, 0.7841, 0.9019, 0.8619, 0.8774, 0.7841, 0.8542, 0.7688, 0.8849, 0.883, 0.9019, 0.8619, 0.9144, 0.8579, 0.9019, 0.8619, 0.8774, 0.7841, 0.8899, 0.7802, 0.8774, 0.7841, 0.9019, 0.8619, 0.9144, 0.8579, 0.8899, 0.7802, 0.401, 0.672, 0.4034, 0.5772, 0.4455, 0.5799, 0.4428, 0.6871, 0.4455, 0.5799, 0.4034, 0.5772, 0.401, 0.672, 0.4428, 0.6871, 0.8098, 0.5135, 0.8098, 0.5862, 0.7753, 0.5957, 0.7753, 0.5135, 0.7753, 0.5957, 0.8098, 0.5862, 0.8098, 0.5135, 0.7753, 0.5135, 0.736, 0.7774, 0.7639, 0.9481, 0.7169, 0.9271, 0.696, 0.8021, 0.7169, 0.9271, 0.7639, 0.9481, 0.736, 0.7774, 0.696, 0.8021, 0.696, 0.8021, 0.7169, 0.9271, 0.6418, 0.9084, 0.6294, 0.834, 0.6418, 0.9084, 0.7169, 0.9271, 0.696, 0.8021, 0.6294, 0.834, 0.7753, 0.5135, 0.7753, 0.5957, 0.724, 0.5685, 0.724, 0.5135, 0.724, 0.5685, 0.7753, 0.5957, 0.7753, 0.5135, 0.724, 0.5135, 0.4428, 0.6871, 0.4455, 0.5799, 0.5058, 0.5838, 0.504, 0.6555, 0.5058, 0.5838, 0.4455, 0.5799, 0.4428, 0.6871, 0.504, 0.6555, 0.504, 0.6555, 0.5058, 0.5838, 0.5514, 0.5867, 0.5499, 0.6471, 0.5514, 0.5867, 0.5058, 0.5838, 0.504, 0.6555, 0.5499, 0.6471, 0.724, 0.5135, 0.724, 0.5685, 0.6828, 0.5598, 0.6828, 0.5135, 0.6828, 0.5598, 0.724, 0.5685, 0.724, 0.5135, 0.6828, 0.5135, 0.6294, 0.834, 0.6418, 0.9084, 0.5863, 0.9083, 0.5767, 0.852, 0.5863, 0.9083, 0.6418, 0.9084, 0.6294, 0.834, 0.5767, 0.852, 0.5767, 0.852, 0.5863, 0.9083, 0.4479, 0.8917, 0.4514, 0.8442, 0.4479, 0.8917, 0.5863, 0.9083, 0.5767, 0.852, 0.4514, 0.8442, 0.6828, 0.5135, 0.6828, 0.5598, 0.5893, 0.5515, 0.5893, 0.5135, 0.5893, 0.5515, 0.6828, 0.5598, 0.6828, 0.5135, 0.5893, 0.5135, 0.5499, 0.6471, 0.5514, 0.5867, 0.6671, 0.5941, 0.6658, 0.6437, 0.6671, 0.5941, 0.5514, 0.5867, 0.5499, 0.6471, 0.6658, 0.6437, 0.4901, 0.801, 0.4923, 0.762, 0.5378, 0.7649, 0.5367, 0.7938, 0.5378, 0.7649, 0.4923, 0.762, 0.4901, 0.801, 0.5367, 0.7938, 0.8468, 0.8876, 0.8849, 0.883, 0.895, 0.9181, 0.8582, 0.9261, 0.895, 0.9181, 0.8849, 0.883, 0.8468, 0.8876, 0.8582, 0.9261, 0.3623, 0.5745, 0.3602, 0.6596, 0.341, 0.6413, 0.3427, 0.5729, 0.341, 0.6413, 0.3602, 0.6596, 0.3623, 0.5745, 0.3427, 0.5729, 0.3427, 0.5729, 0.341, 0.6413, 0.3184, 0.6278, 0.3198, 0.5715, 0.3184, 0.6278, 0.341, 0.6413, 0.3427, 0.5729, 0.3198, 0.5715, 0.3198, 0.5715, 0.3184, 0.6278, 0.2715, 0.6021, 0.2723, 0.5678, 0.2715, 0.6021, 0.3184, 0.6278, 0.3198, 0.5715, 0.2723, 0.5678, 0.8582, 0.9261, 0.895, 0.9181, 0.9048, 0.967, 0.8793, 0.97, 0.9048, 0.967, 0.895, 0.9181, 0.8582, 0.9261, 0.8793, 0.97, 0.5367, 0.7938, 0.5378, 0.7649, 0.5997, 0.7695, 0.5997, 0.7809, 0.5997, 0.7695, 0.5378, 0.7649, 0.5367, 0.7938, 0.5997, 0.7809, 0.8916, 0.9871, 0.8793, 0.97, 0.9048, 0.967, 0.9112, 0.9731, 0.9048, 0.967, 0.8793, 0.97, 0.8916, 0.9871, 0.9112, 0.9731, 0.5911, 0.7, 0.5898, 0.7398, 0.5449, 0.7289, 0.5451, 0.6991, 0.5449, 0.7289, 0.5898, 0.7398, 0.5911, 0.7, 0.5451, 0.6991, 0.8542, 0.7688, 0.8164, 0.7727, 0.8178, 0.7418, 0.8446, 0.7351, 0.8178, 0.7418, 0.8164, 0.7727, 0.8542, 0.7688, 0.8446, 0.7351, 0.8688, 0.5665, 0.8688, 0.5135, 0.8964, 0.5135, 0.8964, 0.5571, 0.8964, 0.5135, 0.8688, 0.5135, 0.8688, 0.5665, 0.8964, 0.5571, 0.8964, 0.5571, 0.8964, 0.5135, 0.9166, 0.5135, 0.9166, 0.5501, 0.9166, 0.5135, 0.8964, 0.5135, 0.8964, 0.5571, 0.9166, 0.5501, 0.8446, 0.7351, 0.8178, 0.7418, 0.8138, 0.7194, 0.8331, 0.714, 0.8138, 0.7194, 0.8178, 0.7418, 0.8446, 0.7351, 0.8331, 0.714, 0.5451, 0.6991, 0.5449, 0.7289, 0.514, 0.7217, 0.5139, 0.6993, 0.514, 0.7217, 0.5449, 0.7289, 0.5451, 0.6991, 0.5139, 0.6993, 0.5139, 0.6993, 0.514, 0.7217, 0.4828, 0.7102, 0.4817, 0.6991, 0.4828, 0.7102, 0.514, 0.7217, 0.5139, 0.6993, 0.4817, 0.6991, 0.8331, 0.714, 0.8138, 0.7194, 0.8111, 0.6929, 0.8259, 0.6897, 0.8111, 0.6929, 0.8138, 0.7194, 0.8331, 0.714, 0.8259, 0.6897, 0.9166, 0.5501, 0.9166, 0.5135, 0.938, 0.5134, 0.938, 0.534, 0.938, 0.5134, 0.9166, 0.5135, 0.9166, 0.5501, 0.938, 0.534, 0.8111, 0.6929, 0.8187, 0.6782, 0.8275, 0.6814, 0.8259, 0.6897, 0.8275, 0.6814, 0.8187, 0.6782, 0.8111, 0.6929, 0.8259, 0.6897, 0.8299, 0.8906, 0.8468, 0.8876, 0.8453, 0.9063, 0.8453, 0.9063, 0.8468, 0.8876, 0.8299, 0.8906, 0.8468, 0.8876, 0.8582, 0.9261, 0.8453, 0.9063, 0.8453, 0.9063, 0.8582, 0.9261, 0.8468, 0.8876, 0.6658, 0.6437, 0.6671, 0.5941, 0.7779, 0.6013, 0.7769, 0.6408, 0.7779, 0.6013, 0.6671, 0.5941, 0.6658, 0.6437, 0.7769, 0.6408, 0.7769, 0.6408, 0.7779, 0.6013, 0.8723, 0.6073, 0.8714, 0.6395, 0.8723, 0.6073, 0.7779, 0.6013, 0.7769, 0.6408, 0.8714, 0.6395, 0.8714, 0.6395, 0.8723, 0.6073, 0.945, 0.612, 0.9445, 0.6304, 0.945, 0.612, 0.8723, 0.6073, 0.8714, 0.6395, 0.9445, 0.6304, 0.5893, 0.5515, 0.5306, 0.5482, 0.5306, 0.5135, 0.5893, 0.5135, 0.5306, 0.5135, 0.5306, 0.5482, 0.5893, 0.5515, 0.5893, 0.5135, 0.5306, 0.5482, 0.4711, 0.5438, 0.4711, 0.5135, 0.5306, 0.5135, 0.4711, 0.5135, 0.4711, 0.5438, 0.5306, 0.5482, 0.5306, 0.5135, 0.3803, 0.8104, 0.4479, 0.8917, 0.3158, 0.9115, 0.3158, 0.9115, 0.4479, 0.8917, 0.3803, 0.8104, 0.3194, 0.7589, 0.3803, 0.8104, 0.3158, 0.9115, 0.3158, 0.9115, 0.3803, 0.8104, 0.3194, 0.7589, 0.3803, 0.8104, 0.4514, 0.8442, 0.4479, 0.8917, 0.4479, 0.8917, 0.4514, 0.8442, 0.3803, 0.8104, 0.2724, 0.7052, 0.3158, 0.9115, 0.2038, 0.9308, 0.2038, 0.9308, 0.3158, 0.9115, 0.2724, 0.7052, 0.2217, 0.6295, 0.2724, 0.7052, 0.2038, 0.9308, 0.2038, 0.9308, 0.2724, 0.7052, 0.2217, 0.6295, 0.2724, 0.7052, 0.3194, 0.7589, 0.3158, 0.9115, 0.3158, 0.9115, 0.3194, 0.7589, 0.2724, 0.7052, 0.4711, 0.5438, 0.4178, 0.5438, 0.4178, 0.5135, 0.4711, 0.5135, 0.4178, 0.5135, 0.4178, 0.5438, 0.4711, 0.5438, 0.4711, 0.5135, 0.4178, 0.5438, 0.3499, 0.5382, 0.3499, 0.5135, 0.4178, 0.5135, 0.3499, 0.5135, 0.3499, 0.5382, 0.4178, 0.5438, 0.4178, 0.5135, 0.3499, 0.5382, 0.2822, 0.531, 0.2822, 0.5135, 0.3499, 0.5135, 0.2822, 0.5135, 0.2822, 0.531, 0.3499, 0.5382, 0.3499, 0.5135, 0.2822, 0.531, 0.2606, 0.5277, 0.2606, 0.5135, 0.2822, 0.5135, 0.2606, 0.5135, 0.2606, 0.5277, 0.2822, 0.531, 0.2822, 0.5135, 0.1748, 0.5264, 0.2038, 0.9308, 0.1186, 0.9674, 0.1186, 0.9674, 0.2038, 0.9308, 0.1748, 0.5264, 0.1748, 0.5264, 0.2217, 0.6295, 0.2038, 0.9308, 0.2038, 0.9308, 0.2217, 0.6295, 0.1748, 0.5264, 0.1186, 0.9674, 0.09116, 0.8604, 0.1748, 0.5264, 0.1748, 0.5264, 0.09116, 0.8604, 0.1186, 0.9674, 0.09116, 0.8604, 0.07856, 0.7687, 0.1748, 0.5264, 0.1748, 0.5264, 0.07856, 0.7687, 0.09116, 0.8604, 0.07856, 0.7687, 0.09038, 0.6778, 0.1748, 0.5264, 0.1748, 0.5264, 0.09038, 0.6778, 0.07856, 0.7687, 0.09038, 0.6778, 0.1239, 0.5895, 0.1748, 0.5264, 0.1748, 0.5264, 0.1239, 0.5895, 0.09038, 0.6778, 0.1239, 0.5895, 0.1626, 0.5012, 0.1748, 0.5264, 0.1748, 0.5264, 0.1626, 0.5012, 0.1239, 0.5895, 0.1626, 0.5012, 0.1239, 0.5895, 0.07266, 0.5646, 0.1453, 0.48, 0.07266, 0.5646, 0.1239, 0.5895, 0.1626, 0.5012, 0.1453, 0.48, 0.1239, 0.5895, 0.09038, 0.6778, 0.03942, 0.6711, 0.07266, 0.5646, 0.03942, 0.6711, 0.09038, 0.6778, 0.1239, 0.5895, 0.07266, 0.5646, 0.09038, 0.6778, 0.07856, 0.7687, 0.02447, 0.7614, 0.03942, 0.6711, 0.02447, 0.7614, 0.07856, 0.7687, 0.09038, 0.6778, 0.03942, 0.6711, 0.07856, 0.7687, 0.09116, 0.8604, 0.022, 0.8574, 0.02447, 0.7614, 0.022, 0.8574, 0.09116, 0.8604, 0.07856, 0.7687, 0.02447, 0.7614, 0.09116, 0.8604, 0.1186, 0.9674, 0.06491, 0.9871, 0.022, 0.8574, 0.06491, 0.9871, 0.1186, 0.9674, 0.09116, 0.8604, 0.022, 0.8574, 0.2606, 0.5135, 0.2606, 0.5277, 0.242, 0.5136, 0.242, 0.5136, 0.2606, 0.5277, 0.2606, 0.5135, 0.9445, 0.6304, 0.945, 0.612, 0.9808, 0.6143, 0.9808, 0.6143, 0.945, 0.612, 0.9445, 0.6304, 0.4414, 0.9665, 0.4359, 0.9439, 0.4572, 0.9443, 0.5221, 0.9614, 0.5382, 0.9862, 0.5154, 0.9862, 0.4414, 0.9665, 0.4572, 0.9443, 0.4711, 0.9552, 0.5221, 0.9614, 0.5536, 0.9746, 0.5382, 0.9862, 0.4414, 0.9665, 0.4711, 0.9552, 0.4711, 0.9713, 0.5221, 0.9614, 0.5542, 0.9569, 0.5536, 0.9746, 0.4414, 0.9665, 0.4711, 0.9713, 0.4572, 0.9852, 0.5221, 0.9614, 0.5398, 0.9412, 0.5542, 0.9569, 0.4414, 0.9665, 0.4572, 0.9852, 0.4359, 0.9904, 0.5221, 0.9614, 0.5172, 0.935, 0.5398, 0.9412, 0.4414, 0.9665, 0.4359, 0.9904, 0.4172, 0.9844, 0.5221, 0.9614, 0.4969, 0.9412, 0.5172, 0.935, 0.4414, 0.9665, 0.4172, 0.9844, 0.4098, 0.97, 0.5221, 0.9614, 0.4884, 0.9569, 0.4969, 0.9412, 0.4414, 0.9665, 0.4098, 0.97, 0.4172, 0.954, 0.5221, 0.9614, 0.4957, 0.9746, 0.4884, 0.9569, 0.4172, 0.954, 0.4359, 0.9439, 0.4414, 0.9665, 0.5221, 0.9614, 0.5154, 0.9862, 0.4957, 0.9746, 0.02953, 0.3607, 0.9505, 0.3607, 0.9505, 0.4111, 0.02953, 0.411, 0.02953, 0.411, 0.9505, 0.4111, 0.9505, 0.4615, 0.02953, 0.4614, 0.02953, 0.009512, 0.9505, 0.009512, 0.9505, 0.05917, 0.02953, 0.05917, 0.02953, 0.05917, 0.9505, 0.05917, 0.9505, 0.1095, 0.02953, 0.1095, 0.02953, 0.1095, 0.9505, 0.1095, 0.9505, 0.1599, 0.02953, 0.1599, 0.02953, 0.1599, 0.9505, 0.1599, 0.9505, 0.2103, 0.02953, 0.2103, 0.02953, 0.2103, 0.9505, 0.2103, 0.9505, 0.2599, 0.02953, 0.2599, 0.02953, 0.2599, 0.9505, 0.2599, 0.9505, 0.3103, 0.02953, 0.3103, 0.9505, 0.3607, 0.02953, 0.3607, 0.02953, 0.3103, 0.9505, 0.3103])
me_cylinder_001.materials.append(mat_material)
me_cylinder_001.use_remesh_preserve_volume = False
me_cylinder_001.use_remesh_preserve_attributes = False
me_cylinder_001.use_mirror_vertex_groups = False
me_cylinder_001.update()
me_cylinder = bpy.data.meshes.new('Cylinder')
me_cylinder.from_pydata([(0.06864, -5.19e-08, -0.08112), (0.06316, 1.467e-07, 0.2294), (0.02849, 1.248e-07, 0.1951), (0.03213, -7.844e-08, -0.1226), (0.06864, 0.1031, -0.08112), (0.06864, -0.1031, -0.08112), (0.06316, 0.1031, 0.2294), (0.06316, -0.1031, 0.2294), (0.02849, 0.1041, 0.1951), (0.02849, -0.1041, 0.1951), (0.03213, 0.1041, -0.1226), (0.03213, -0.1041, -0.1226), (0.08384, -5.089e-08, -0.07955), (0.08384, 0.09689, -0.07955), (0.08384, -0.09689, -0.07955), (0.08619, 1.422e-07, 0.2223), (0.08619, 0.09689, 0.2223), (0.08619, -0.09689, 0.2223), (0.1021, -5.493e-08, -0.08585), (0.09948, 1.338e-07, 0.2092), (0.1021, 0.09348, -0.08585), (0.1021, -0.09348, -0.08585), (0.09948, 0.09348, 0.2092), (0.09948, -0.09348, 0.2092), (0.04739, -6.517e-08, -0.1019), (0.04739, 0.1019, -0.1019), (0.04739, -0.1019, -0.1019), (0.1413, 0.07588, 0.1754), (0.1413, -0.07588, 0.1754), (0.133, 0.07588, -0.08948), (0.133, -0.07588, -0.08948), (0.1413, 1.122e-07, 0.1754), (0.2199, -6.748e-08, -0.1055), (0.2282, 1.02e-07, 0.1594), (0.2124, 0.05376, -0.1055), (0.2124, -0.05376, -0.1055), (0.2207, 0.05376, 0.1594), (0.2207, -0.05376, 0.1594), (0.2436, -4.486e-08, -0.07012), (0.2348, 0.02334, 0.1123), (0.2348, -0.02334, 0.1123), (0.2436, 0.02334, -0.07012), (0.2436, -0.02334, -0.07012), (0.2348, 7.184e-08, 0.1123), (-0.04561, -4.578e-08, -0.07156), (-0.04561, 0.1177, -0.07156), (-0.04561, -0.1177, -0.07156), (-0.04925, 1.032e-07, 0.1613), (-0.04925, 0.1177, 0.1613), (-0.04925, -0.1177, 0.1613), (-0.1692, 7.8e-08, 0.1219), (-0.1672, -1.066e-08, -0.01666), (-0.1692, 0.0787, 0.1219), (-0.1692, -0.0787, 0.1219), (-0.1672, 0.0787, -0.01666), (-0.1672, -0.0787, -0.01666), (-0.2669, -8.135e-10, -0.001272), (-0.2669, 0.06628, -0.001272), (-0.2669, -0.06628, -0.001272), (-0.2689, 6.632e-08, 0.1037), (-0.2689, 0.06628, 0.1037), (-0.2689, -0.06628, 0.1037), (-0.5132, 4.292e-08, 0.06708), (-0.4938, 9.75e-08, 0.1524), (-0.4938, 0.05444, 0.1524), (-0.4938, -0.05444, 0.1524), (-0.5132, 0.05444, 0.06708), (-0.5132, -0.05444, 0.06708), (0.2098, -0.0003007, -0.1845), (0.2098, 0.0003004, -0.1845), (0.2038, 0.03946, -0.1852), (0.2038, -0.03946, -0.1852), (0.1241, 0.06158, -0.177), (0.1241, -0.06158, -0.177), (0.1241, -0.0003006, -0.177), (0.1241, 0.0003004, -0.177), (0.1155, -0.0003006, -0.1272), (0.1155, 0.0003005, -0.1272), (0.1155, 0.07477, -0.1272), (0.1155, -0.07477, -0.1272), (0.1294, -0.0009633, -0.2819), (0.1294, 0.0009629, -0.2819), (0.1294, 0.03665, -0.2819), (0.1294, -0.03665, -0.2819), (0.1794, 0.01453, -0.2901), (0.1794, -0.01453, -0.2901), (0.1831, -0.0009633, -0.2894), (0.1831, 0.0009629, -0.2894), (0.2203, 1.521e-07, 0.2377), (0.2152, 0.04027, 0.2366), (0.2152, -0.04027, 0.2366), (0.1595, 0.06238, 0.2406), (0.1595, -0.06238, 0.2406), (0.1595, 1.539e-07, 0.2406), (0.1617, 1.857e-07, 0.2903), (0.1617, 0.05246, 0.2903), (0.1617, -0.05246, 0.2903), (0.2004, 1.838e-07, 0.2873), (0.1972, 0.03034, 0.2862), (0.1972, -0.03034, 0.2862), (0.1841, 2.175e-07, 0.34), (0.187, 0.01495, 0.3389), (0.187, -0.01495, 0.3389), (0.1584, 0.02938, 0.3429), (0.1584, -0.02938, 0.3429), (0.1631, 2.194e-07, 0.3429), (-0.7582, 4.315e-08, 0.06745), (-0.7582, 0.04338, 0.06745), (-0.7582, -0.04338, 0.06745), (-0.7096, 2.198e-07, 0.3436), (-0.7096, 0.04338, 0.3436), (-0.7096, -0.04338, 0.3436), (-0.8508, 0.03534, 0.6056), (-0.8508, -0.03533, 0.6056), (-0.8508, 3.875e-07, 0.6056), (-0.9668, 0.03534, 0.06321), (-0.9668, -0.03534, 0.06321), (-0.9668, 4.044e-08, 0.06321), (-1.123, 1.691e-08, 0.02643), (-1.123, 0.02022, 0.02643), (-1.123, -0.02022, 0.02643), (-0.9079, 5.231e-07, 0.8176), (-0.9079, 0.02022, 0.8176), (-0.9079, -0.02022, 0.8176), (-0.6134, 0.0497, 0.2334), (-0.6134, -0.0497, 0.2334), (-0.6134, 1.493e-07, 0.2334), (-0.7802, 2.905e-07, 0.4541), (-0.7802, 0.04338, 0.4541), (-0.7802, -0.04338, 0.4541), (-0.8911, 0.02506, 0.7672), (-0.8911, -0.02506, 0.7672), (-0.8911, 4.908e-07, 0.7672), (-1.132, 0.02022, 0.1847), (-1.132, -0.02022, 0.1847), (-1.13, 0.02022, 0.3429), (-1.13, -0.02022, 0.3429), (-1.087, 0.02022, 0.5011), (-1.087, -0.02022, 0.5011), (-1.003, 0.02022, 0.6594), (-1.003, -0.02022, 0.6594), (-1.091, 4.583e-07, 0.7163), (-1.175, 3.35e-07, 0.5237), (-1.218, 2.338e-07, 0.3654), (-1.237, 1.326e-07, 0.2072), (-0.9305, 5.485e-07, 0.8573), (-1.201, 7.114e-09, 0.01112), (-0.02426, 0.09887, -0.345), (0.06305, 0.07574, -0.345), (0.1095, 0.01717, -0.345), (0.09338, -0.04943, -0.345), (0.0222, -0.09291, -0.345), (-0.07072, -0.09291, -0.345), (-0.1419, -0.04943, -0.345), (-0.158, 0.01717, -0.345), (-0.1116, 0.07574, -0.345), (0.08524, 0.1074, 4.299), (0.1774, 0.08229, 4.299), (0.2264, 0.01866, 4.299), (0.2093, -0.05371, 4.299), (0.1343, -0.1009, 4.299), (0.03623, -0.1009, 4.299), (-0.03886, -0.05371, 4.299), (-0.05589, 0.01866, 4.299), (-0.006872, 0.08229, 4.299), (-0.02426, 2.407e-07, -0.345), (0.08524, 2.28e-06, 4.299)], [], [(1, 6, 8, 2), (9, 7, 1, 2), (0, 4, 13, 12), (0, 12, 14, 5), (6, 1, 15, 16), (15, 1, 7, 17), (4, 6, 16, 13), (17, 7, 5, 14), (13, 16, 22, 20), (23, 17, 14, 21), (16, 15, 19, 22), (19, 15, 17, 23), (12, 13, 20, 18), (21, 14, 12, 18), (25, 8, 6), (7, 9, 26), (4, 25, 6), (7, 26, 5), (25, 10, 8), (9, 11, 26), (0, 24, 25, 4), (0, 5, 26, 24), (24, 3, 10, 25), (11, 3, 24, 26), (22, 19, 31, 27), (31, 19, 23, 28), (20, 22, 27, 29), (28, 23, 21, 30), (29, 27, 36, 34), (37, 28, 30, 35), (32, 34, 41, 38), (42, 35, 32, 38), (36, 33, 43, 39), (43, 33, 37, 40), (34, 36, 39, 41), (40, 37, 35, 42), (38, 41, 39, 43), (40, 42, 38, 43), (10, 3, 44, 45), (44, 3, 11, 46), (2, 8, 48, 47), (49, 9, 2, 47), (8, 10, 45, 48), (46, 11, 9, 49), (48, 45, 54, 52), (55, 46, 49, 53), (47, 48, 52, 50), (53, 49, 47, 50), (45, 44, 51, 54), (51, 44, 46, 55), (54, 51, 56, 57), (56, 51, 55, 58), (50, 52, 60, 59), (61, 53, 50, 59), (52, 54, 57, 60), (58, 55, 53, 61), (60, 57, 66, 64), (67, 58, 61, 65), (59, 60, 64, 63), (65, 61, 59, 63), (57, 56, 62, 66), (62, 56, 58, 67), (34, 32, 68, 70), (69, 32, 35, 71), (29, 34, 70, 72), (71, 35, 30, 73), (18, 20, 78, 76), (79, 21, 18, 77), (76, 78, 72, 74), (73, 79, 77, 75), (74, 72, 82, 80), (83, 73, 75, 81), (72, 70, 84, 82), (85, 71, 73, 83), (70, 68, 86, 84), (87, 69, 71, 85), (80, 82, 84, 86), (85, 83, 81, 87), (33, 36, 89, 88), (90, 37, 33, 88), (36, 27, 91, 89), (92, 28, 37, 90), (27, 31, 93, 91), (93, 31, 28, 92), (91, 93, 94, 95), (94, 93, 92, 96), (89, 91, 95, 98), (96, 92, 90, 99), (88, 89, 98, 97), (99, 90, 88, 97), (97, 98, 101, 100), (102, 99, 97, 100), (98, 95, 103, 101), (104, 96, 99, 102), (95, 94, 105, 103), (105, 94, 96, 104), (103, 105, 100, 101), (100, 105, 104, 102), (20, 29, 78), (79, 30, 21), (29, 72, 78), (79, 73, 30), (66, 62, 106, 107), (106, 62, 67, 108), (107, 106, 117, 115), (117, 106, 108, 116), (115, 117, 118, 119), (118, 117, 116, 120), (64, 124, 126, 63), (126, 125, 65, 63), (124, 110, 109, 126), (109, 111, 125, 126), (124, 66, 107), (108, 67, 125), (110, 124, 107), (108, 125, 111), (124, 64, 66), (67, 65, 125), (128, 107, 115), (116, 108, 129), (112, 128, 115), (116, 129, 113), (128, 110, 107), (108, 111, 129), (110, 128, 127, 109), (127, 129, 111, 109), (128, 112, 114, 127), (114, 113, 129, 127), (112, 130, 132, 114), (132, 131, 113, 114), (130, 122, 121, 132), (121, 123, 131, 132), (130, 115, 119), (120, 116, 131), (130, 112, 115), (116, 113, 131), (119, 133, 130), (131, 134, 120), (133, 135, 130), (131, 136, 134), (135, 137, 130), (131, 138, 136), (137, 139, 130), (131, 140, 138), (139, 122, 130), (131, 123, 140), (122, 139, 141, 145), (141, 140, 123, 145), (139, 137, 142, 141), (142, 138, 140, 141), (137, 135, 143, 142), (143, 136, 138, 142), (135, 133, 144, 143), (144, 134, 136, 143), (133, 119, 146, 144), (146, 120, 134, 144), (121, 122, 145), (145, 123, 121), (119, 118, 146), (146, 118, 120), (165, 147, 148), (166, 157, 156), (165, 148, 149), (166, 158, 157), (165, 149, 150), (166, 159, 158), (165, 150, 151), (166, 160, 159), (165, 151, 152), (166, 161, 160), (165, 152, 153), (166, 162, 161), (165, 153, 154), (166, 163, 162), (165, 154, 155), (166, 164, 163), (155, 147, 165), (166, 156, 164), (147, 156, 157, 148), (148, 157, 158, 149), (149, 158, 159, 150), (150, 159, 160, 151), (151, 160, 161, 152), (152, 161, 162, 153), (153, 162, 163, 154), (154, 163, 164, 155), (156, 147, 155, 164)])
me_cylinder.polygons.foreach_set('use_smooth', [True] * 187)
_k = set([(4, 13), (4, 25), (5, 14), (5, 26), (6, 8), (6, 16), (7, 9), (7, 17), (8, 48), (9, 49), (10, 25), (10, 45), (11, 26), (11, 46), (13, 20), (14, 21), (16, 22), (17, 23), (20, 78), (21, 79), (22, 27), (23, 28), (27, 91), (28, 92), (34, 41), (34, 70), (35, 42), (35, 71), (36, 39), (36, 89), (37, 40), (37, 90), (38, 41), (38, 42), (39, 43), (40, 43), (45, 54), (46, 55), (48, 52), (49, 53), (52, 60), (53, 61), (54, 57), (55, 58), (57, 66), (58, 67), (60, 64), (61, 65), (64, 124), (65, 125), (66, 107), (67, 108), (70, 84), (71, 85), (72, 78), (72, 82), (73, 79), (73, 83), (80, 82), (81, 83), (84, 86), (85, 87), (89, 98), (90, 99), (91, 95), (92, 96), (95, 103), (96, 104), (98, 101), (99, 102), (100, 101), (100, 102), (103, 105), (104, 105), (107, 115), (108, 116), (110, 124), (110, 128), (111, 125), (111, 129), (112, 128), (112, 130), (113, 129), (113, 131), (115, 119), (116, 120), (119, 146), (120, 146), (122, 130), (122, 145), (123, 131), (123, 145), (141, 142), (141, 145), (142, 143), (143, 144), (144, 146), (147, 148), (147, 155), (148, 149), (149, 150), (150, 151), (151, 152), (152, 153), (153, 154), (154, 155), (156, 157), (156, 164), (157, 158), (158, 159), (159, 160), (160, 161), (161, 162), (162, 163), (163, 164)])
me_cylinder.attributes.new('sharp_edge', 'BOOLEAN', 'EDGE').data.foreach_set('value', [ (min(e.vertices), max(e.vertices)) in _k for e in me_cylinder.edges])
_uv = me_cylinder.uv_layers.new(name='UVTex')
_uv.uv.foreach_set('vector', [0.8296, 0.5135, 0.8296, 0.5855, 0.8098, 0.5862, 0.8098, 0.5135, 0.8098, 0.5862, 0.8296, 0.5855, 0.8296, 0.5135, 0.8098, 0.5135, 0.3783, 0.5756, 0.376, 0.6695, 0.3688, 0.6633, 0.3711, 0.575, 0.3783, 0.5756, 0.3711, 0.575, 0.3688, 0.6633, 0.376, 0.6695, 0.8296, 0.5855, 0.8296, 0.5135, 0.8394, 0.5135, 0.8394, 0.5811, 0.8394, 0.5135, 0.8296, 0.5135, 0.8296, 0.5855, 0.8394, 0.5811, 0.7946, 0.8959, 0.7518, 0.7535, 0.7715, 0.7539, 0.8123, 0.8895, 0.7715, 0.7539, 0.7518, 0.7535, 0.7946, 0.8959, 0.8123, 0.8895, 0.8123, 0.8895, 0.7715, 0.7539, 0.7918, 0.7641, 0.8299, 0.8906, 0.7918, 0.7641, 0.7715, 0.7539, 0.8123, 0.8895, 0.8299, 0.8906, 0.8394, 0.5811, 0.8394, 0.5135, 0.847, 0.5135, 0.847, 0.5788, 0.847, 0.5135, 0.8394, 0.5135, 0.8394, 0.5811, 0.847, 0.5788, 0.3711, 0.575, 0.3688, 0.6633, 0.3602, 0.6596, 0.3623, 0.5745, 0.3602, 0.6596, 0.3688, 0.6633, 0.3711, 0.575, 0.3623, 0.5745, 0.7789, 0.9197, 0.736, 0.7774, 0.7518, 0.7535, 0.7518, 0.7535, 0.736, 0.7774, 0.7789, 0.9197, 0.7946, 0.8959, 0.7789, 0.9197, 0.7518, 0.7535, 0.7518, 0.7535, 0.7789, 0.9197, 0.7946, 0.8959, 0.7789, 0.9197, 0.7639, 0.9481, 0.736, 0.7774, 0.736, 0.7774, 0.7639, 0.9481, 0.7789, 0.9197, 0.3783, 0.5756, 0.3918, 0.5765, 0.3894, 0.6693, 0.376, 0.6695, 0.3783, 0.5756, 0.376, 0.6695, 0.3894, 0.6693, 0.3918, 0.5765, 0.3918, 0.5765, 0.4034, 0.5772, 0.401, 0.672, 0.3894, 0.6693, 0.401, 0.672, 0.4034, 0.5772, 0.3918, 0.5765, 0.3894, 0.6693, 0.847, 0.5788, 0.847, 0.5135, 0.8688, 0.5135, 0.8688, 0.5665, 0.8688, 0.5135, 0.847, 0.5135, 0.847, 0.5788, 0.8688, 0.5665, 0.8299, 0.8906, 0.7918, 0.7641, 0.8164, 0.7727, 0.8468, 0.8876, 0.8164, 0.7727, 0.7918, 0.7641, 0.8299, 0.8906, 0.8468, 0.8876, 0.8468, 0.8876, 0.8164, 0.7727, 0.8542, 0.7688, 0.8849, 0.883, 0.8542, 0.7688, 0.8164, 0.7727, 0.8468, 0.8876, 0.8849, 0.883, 0.4923, 0.762, 0.4901, 0.801, 0.466, 0.7758, 0.468, 0.7591, 0.466, 0.7758, 0.4901, 0.801, 0.4923, 0.762, 0.468, 0.7591, 0.5898, 0.7398, 0.5911, 0.7, 0.6188, 0.7004, 0.6186, 0.7175, 0.6188, 0.7004, 0.5911, 0.7, 0.5898, 0.7398, 0.6186, 0.7175, 0.8849, 0.883, 0.8542, 0.7688, 0.8774, 0.7841, 0.9019, 0.8619, 0.8774, 0.7841, 0.8542, 0.7688, 0.8849, 0.883, 0.9019, 0.8619, 0.9144, 0.8579, 0.9019, 0.8619, 0.8774, 0.7841, 0.8899, 0.7802, 0.8774, 0.7841, 0.9019, 0.8619, 0.9144, 0.8579, 0.8899, 0.7802, 0.401, 0.672, 0.4034, 0.5772, 0.4455, 0.5799, 0.4428, 0.6871, 0.4455, 0.5799, 0.4034, 0.5772, 0.401, 0.672, 0.4428, 0.6871, 0.8098, 0.5135, 0.8098, 0.5862, 0.7753, 0.5957, 0.7753, 0.5135, 0.7753, 0.5957, 0.8098, 0.5862, 0.8098, 0.5135, 0.7753, 0.5135, 0.736, 0.7774, 0.7639, 0.9481, 0.7169, 0.9271, 0.696, 0.8021, 0.7169, 0.9271, 0.7639, 0.9481, 0.736, 0.7774, 0.696, 0.8021, 0.696, 0.8021, 0.7169, 0.9271, 0.6418, 0.9084, 0.6294, 0.834, 0.6418, 0.9084, 0.7169, 0.9271, 0.696, 0.8021, 0.6294, 0.834, 0.7753, 0.5135, 0.7753, 0.5957, 0.724, 0.5685, 0.724, 0.5135, 0.724, 0.5685, 0.7753, 0.5957, 0.7753, 0.5135, 0.724, 0.5135, 0.4428, 0.6871, 0.4455, 0.5799, 0.5058, 0.5838, 0.504, 0.6555, 0.5058, 0.5838, 0.4455, 0.5799, 0.4428, 0.6871, 0.504, 0.6555, 0.504, 0.6555, 0.5058, 0.5838, 0.5514, 0.5867, 0.5499, 0.6471, 0.5514, 0.5867, 0.5058, 0.5838, 0.504, 0.6555, 0.5499, 0.6471, 0.724, 0.5135, 0.724, 0.5685, 0.6828, 0.5598, 0.6828, 0.5135, 0.6828, 0.5598, 0.724, 0.5685, 0.724, 0.5135, 0.6828, 0.5135, 0.6294, 0.834, 0.6418, 0.9084, 0.5863, 0.9083, 0.5767, 0.852, 0.5863, 0.9083, 0.6418, 0.9084, 0.6294, 0.834, 0.5767, 0.852, 0.5767, 0.852, 0.5863, 0.9083, 0.4479, 0.8917, 0.4514, 0.8442, 0.4479, 0.8917, 0.5863, 0.9083, 0.5767, 0.852, 0.4514, 0.8442, 0.6828, 0.5135, 0.6828, 0.5598, 0.5893, 0.5515, 0.5893, 0.5135, 0.5893, 0.5515, 0.6828, 0.5598, 0.6828, 0.5135, 0.5893, 0.5135, 0.5499, 0.6471, 0.5514, 0.5867, 0.6671, 0.5941, 0.6658, 0.6437, 0.6671, 0.5941, 0.5514, 0.5867, 0.5499, 0.6471, 0.6658, 0.6437, 0.4901, 0.801, 0.4923, 0.762, 0.5378, 0.7649, 0.5367, 0.7938, 0.5378, 0.7649, 0.4923, 0.762, 0.4901, 0.801, 0.5367, 0.7938, 0.8468, 0.8876, 0.8849, 0.883, 0.895, 0.9181, 0.8582, 0.9261, 0.895, 0.9181, 0.8849, 0.883, 0.8468, 0.8876, 0.8582, 0.9261, 0.3623, 0.5745, 0.3602, 0.6596, 0.341, 0.6413, 0.3427, 0.5729, 0.341, 0.6413, 0.3602, 0.6596, 0.3623, 0.5745, 0.3427, 0.5729, 0.3427, 0.5729, 0.341, 0.6413, 0.3184, 0.6278, 0.3198, 0.5715, 0.3184, 0.6278, 0.341, 0.6413, 0.3427, 0.5729, 0.3198, 0.5715, 0.3198, 0.5715, 0.3184, 0.6278, 0.2715, 0.6021, 0.2723, 0.5678, 0.2715, 0.6021, 0.3184, 0.6278, 0.3198, 0.5715, 0.2723, 0.5678, 0.8582, 0.9261, 0.895, 0.9181, 0.9048, 0.967, 0.8793, 0.97, 0.9048, 0.967, 0.895, 0.9181, 0.8582, 0.9261, 0.8793, 0.97, 0.5367, 0.7938, 0.5378, 0.7649, 0.5997, 0.7695, 0.5997, 0.7809, 0.5997, 0.7695, 0.5378, 0.7649, 0.5367, 0.7938, 0.5997, 0.7809, 0.8916, 0.9871, 0.8793, 0.97, 0.9048, 0.967, 0.9112, 0.9731, 0.9048, 0.967, 0.8793, 0.97, 0.8916, 0.9871, 0.9112, 0.9731, 0.5911, 0.7, 0.5898, 0.7398, 0.5449, 0.7289, 0.5451, 0.6991, 0.5449, 0.7289, 0.5898, 0.7398, 0.5911, 0.7, 0.5451, 0.6991, 0.8542, 0.7688, 0.8164, 0.7727, 0.8178, 0.7418, 0.8446, 0.7351, 0.8178, 0.7418, 0.8164, 0.7727, 0.8542, 0.7688, 0.8446, 0.7351, 0.8688, 0.5665, 0.8688, 0.5135, 0.8964, 0.5135, 0.8964, 0.5571, 0.8964, 0.5135, 0.8688, 0.5135, 0.8688, 0.5665, 0.8964, 0.5571, 0.8964, 0.5571, 0.8964, 0.5135, 0.9166, 0.5135, 0.9166, 0.5501, 0.9166, 0.5135, 0.8964, 0.5135, 0.8964, 0.5571, 0.9166, 0.5501, 0.8446, 0.7351, 0.8178, 0.7418, 0.8138, 0.7194, 0.8331, 0.714, 0.8138, 0.7194, 0.8178, 0.7418, 0.8446, 0.7351, 0.8331, 0.714, 0.5451, 0.6991, 0.5449, 0.7289, 0.514, 0.7217, 0.5139, 0.6993, 0.514, 0.7217, 0.5449, 0.7289, 0.5451, 0.6991, 0.5139, 0.6993, 0.5139, 0.6993, 0.514, 0.7217, 0.4828, 0.7102, 0.4817, 0.6991, 0.4828, 0.7102, 0.514, 0.7217, 0.5139, 0.6993, 0.4817, 0.6991, 0.8331, 0.714, 0.8138, 0.7194, 0.8111, 0.6929, 0.8259, 0.6897, 0.8111, 0.6929, 0.8138, 0.7194, 0.8331, 0.714, 0.8259, 0.6897, 0.9166, 0.5501, 0.9166, 0.5135, 0.938, 0.5134, 0.938, 0.534, 0.938, 0.5134, 0.9166, 0.5135, 0.9166, 0.5501, 0.938, 0.534, 0.8111, 0.6929, 0.8187, 0.6782, 0.8275, 0.6814, 0.8259, 0.6897, 0.8275, 0.6814, 0.8187, 0.6782, 0.8111, 0.6929, 0.8259, 0.6897, 0.8299, 0.8906, 0.8468, 0.8876, 0.8453, 0.9063, 0.8453, 0.9063, 0.8468, 0.8876, 0.8299, 0.8906, 0.8468, 0.8876, 0.8582, 0.9261, 0.8453, 0.9063, 0.8453, 0.9063, 0.8582, 0.9261, 0.8468, 0.8876, 0.6658, 0.6437, 0.6671, 0.5941, 0.7779, 0.6013, 0.7769, 0.6408, 0.7779, 0.6013, 0.6671, 0.5941, 0.6658, 0.6437, 0.7769, 0.6408, 0.7769, 0.6408, 0.7779, 0.6013, 0.8723, 0.6073, 0.8714, 0.6395, 0.8723, 0.6073, 0.7779, 0.6013, 0.7769, 0.6408, 0.8714, 0.6395, 0.8714, 0.6395, 0.8723, 0.6073, 0.945, 0.612, 0.9445, 0.6304, 0.945, 0.612, 0.8723, 0.6073, 0.8714, 0.6395, 0.9445, 0.6304, 0.5893, 0.5515, 0.5306, 0.5482, 0.5306, 0.5135, 0.5893, 0.5135, 0.5306, 0.5135, 0.5306, 0.5482, 0.5893, 0.5515, 0.5893, 0.5135, 0.5306, 0.5482, 0.4711, 0.5438, 0.4711, 0.5135, 0.5306, 0.5135, 0.4711, 0.5135, 0.4711, 0.5438, 0.5306, 0.5482, 0.5306, 0.5135, 0.3803, 0.8104, 0.4479, 0.8917, 0.3158, 0.9115, 0.3158, 0.9115, 0.4479, 0.8917, 0.3803, 0.8104, 0.3194, 0.7589, 0.3803, 0.8104, 0.3158, 0.9115, 0.3158, 0.9115, 0.3803, 0.8104, 0.3194, 0.7589, 0.3803, 0.8104, 0.4514, 0.8442, 0.4479, 0.8917, 0.4479, 0.8917, 0.4514, 0.8442, 0.3803, 0.8104, 0.2724, 0.7052, 0.3158, 0.9115, 0.2038, 0.9308, 0.2038, 0.9308, 0.3158, 0.9115, 0.2724, 0.7052, 0.2217, 0.6295, 0.2724, 0.7052, 0.2038, 0.9308, 0.2038, 0.9308, 0.2724, 0.7052, 0.2217, 0.6295, 0.2724, 0.7052, 0.3194, 0.7589, 0.3158, 0.9115, 0.3158, 0.9115, 0.3194, 0.7589, 0.2724, 0.7052, 0.4711, 0.5438, 0.4178, 0.5438, 0.4178, 0.5135, 0.4711, 0.5135, 0.4178, 0.5135, 0.4178, 0.5438, 0.4711, 0.5438, 0.4711, 0.5135, 0.4178, 0.5438, 0.3499, 0.5382, 0.3499, 0.5135, 0.4178, 0.5135, 0.3499, 0.5135, 0.3499, 0.5382, 0.4178, 0.5438, 0.4178, 0.5135, 0.3499, 0.5382, 0.2822, 0.531, 0.2822, 0.5135, 0.3499, 0.5135, 0.2822, 0.5135, 0.2822, 0.531, 0.3499, 0.5382, 0.3499, 0.5135, 0.2822, 0.531, 0.2606, 0.5277, 0.2606, 0.5135, 0.2822, 0.5135, 0.2606, 0.5135, 0.2606, 0.5277, 0.2822, 0.531, 0.2822, 0.5135, 0.1748, 0.5264, 0.2038, 0.9308, 0.1186, 0.9674, 0.1186, 0.9674, 0.2038, 0.9308, 0.1748, 0.5264, 0.1748, 0.5264, 0.2217, 0.6295, 0.2038, 0.9308, 0.2038, 0.9308, 0.2217, 0.6295, 0.1748, 0.5264, 0.1186, 0.9674, 0.09116, 0.8604, 0.1748, 0.5264, 0.1748, 0.5264, 0.09116, 0.8604, 0.1186, 0.9674, 0.09116, 0.8604, 0.07856, 0.7687, 0.1748, 0.5264, 0.1748, 0.5264, 0.07856, 0.7687, 0.09116, 0.8604, 0.07856, 0.7687, 0.09038, 0.6778, 0.1748, 0.5264, 0.1748, 0.5264, 0.09038, 0.6778, 0.07856, 0.7687, 0.09038, 0.6778, 0.1239, 0.5895, 0.1748, 0.5264, 0.1748, 0.5264, 0.1239, 0.5895, 0.09038, 0.6778, 0.1239, 0.5895, 0.1626, 0.5012, 0.1748, 0.5264, 0.1748, 0.5264, 0.1626, 0.5012, 0.1239, 0.5895, 0.1626, 0.5012, 0.1239, 0.5895, 0.07266, 0.5646, 0.1453, 0.48, 0.07266, 0.5646, 0.1239, 0.5895, 0.1626, 0.5012, 0.1453, 0.48, 0.1239, 0.5895, 0.09038, 0.6778, 0.03942, 0.6711, 0.07266, 0.5646, 0.03942, 0.6711, 0.09038, 0.6778, 0.1239, 0.5895, 0.07266, 0.5646, 0.09038, 0.6778, 0.07856, 0.7687, 0.02447, 0.7614, 0.03942, 0.6711, 0.02447, 0.7614, 0.07856, 0.7687, 0.09038, 0.6778, 0.03942, 0.6711, 0.07856, 0.7687, 0.09116, 0.8604, 0.022, 0.8574, 0.02447, 0.7614, 0.022, 0.8574, 0.09116, 0.8604, 0.07856, 0.7687, 0.02447, 0.7614, 0.09116, 0.8604, 0.1186, 0.9674, 0.06491, 0.9871, 0.022, 0.8574, 0.06491, 0.9871, 0.1186, 0.9674, 0.09116, 0.8604, 0.022, 0.8574, 0.2606, 0.5135, 0.2606, 0.5277, 0.242, 0.5136, 0.242, 0.5136, 0.2606, 0.5277, 0.2606, 0.5135, 0.9445, 0.6304, 0.945, 0.612, 0.9808, 0.6143, 0.9808, 0.6143, 0.945, 0.612, 0.9445, 0.6304, 0.4414, 0.9665, 0.4359, 0.9439, 0.4572, 0.9443, 0.5221, 0.9614, 0.5382, 0.9862, 0.5154, 0.9862, 0.4414, 0.9665, 0.4572, 0.9443, 0.4711, 0.9552, 0.5221, 0.9614, 0.5536, 0.9746, 0.5382, 0.9862, 0.4414, 0.9665, 0.4711, 0.9552, 0.4711, 0.9713, 0.5221, 0.9614, 0.5542, 0.9569, 0.5536, 0.9746, 0.4414, 0.9665, 0.4711, 0.9713, 0.4572, 0.9852, 0.5221, 0.9614, 0.5398, 0.9412, 0.5542, 0.9569, 0.4414, 0.9665, 0.4572, 0.9852, 0.4359, 0.9904, 0.5221, 0.9614, 0.5172, 0.935, 0.5398, 0.9412, 0.4414, 0.9665, 0.4359, 0.9904, 0.4172, 0.9844, 0.5221, 0.9614, 0.4969, 0.9412, 0.5172, 0.935, 0.4414, 0.9665, 0.4172, 0.9844, 0.4098, 0.97, 0.5221, 0.9614, 0.4884, 0.9569, 0.4969, 0.9412, 0.4414, 0.9665, 0.4098, 0.97, 0.4172, 0.954, 0.5221, 0.9614, 0.4957, 0.9746, 0.4884, 0.9569, 0.4172, 0.954, 0.4359, 0.9439, 0.4414, 0.9665, 0.5221, 0.9614, 0.5154, 0.9862, 0.4957, 0.9746, 0.02953, 0.3607, 0.9505, 0.3607, 0.9505, 0.4111, 0.02953, 0.411, 0.02953, 0.411, 0.9505, 0.4111, 0.9505, 0.4615, 0.02953, 0.4614, 0.02953, 0.009512, 0.9505, 0.009512, 0.9505, 0.05917, 0.02953, 0.05917, 0.02953, 0.05917, 0.9505, 0.05917, 0.9505, 0.1095, 0.02953, 0.1095, 0.02953, 0.1095, 0.9505, 0.1095, 0.9505, 0.1599, 0.02953, 0.1599, 0.02953, 0.1599, 0.9505, 0.1599, 0.9505, 0.2103, 0.02953, 0.2103, 0.02953, 0.2103, 0.9505, 0.2103, 0.9505, 0.2599, 0.02953, 0.2599, 0.02953, 0.2599, 0.9505, 0.2599, 0.9505, 0.3103, 0.02953, 0.3103, 0.9505, 0.3607, 0.02953, 0.3607, 0.02953, 0.3103, 0.9505, 0.3103])
me_cylinder.materials.append(mat_material)
me_cylinder.use_remesh_preserve_volume = False
me_cylinder.use_remesh_preserve_attributes = False
me_cylinder.use_mirror_vertex_groups = False
me_cylinder.update()

# ---- objects
ob_cylinder_002 = bpy.data.objects.new('Cylinder.002', me_cylinder_002)
ob_cylinder_001 = bpy.data.objects.new('Cylinder.001', me_cylinder_001)
ob_cylinder = bpy.data.objects.new('Cylinder', me_cylinder)
ob_lamp = bpy.data.objects.new('Lamp', light_lamp)
ob_camera = bpy.data.objects.new('Camera', cam_camera)

# ---- transforms, parenting, visibility, modifiers, constraints
ob_cylinder_002.location = (-0.06915, 0.1386, 1.521)
ob_cylinder_002.rotation_euler = (3.696, -0.6156, 3.477)
ob_cylinder_002.scale = (0.6914, 0.6914, 0.6914)
ob_cylinder_002.lineart.crease_threshold = 0.0
_m = ob_cylinder_002.modifiers.new('EdgeSplit', 'EDGE_SPLIT')
_m.use_edge_angle = False
ob_cylinder_001.location = (1.275, 1.969, 1.174)
ob_cylinder_001.rotation_euler = (2.668, -0.0, 0.0)
ob_cylinder_001.scale = (0.6914, 0.6914, 0.6914)
ob_cylinder_001.lineart.crease_threshold = 0.0
_m = ob_cylinder_001.modifiers.new('EdgeSplit', 'EDGE_SPLIT')
_m.use_edge_angle = False
ob_cylinder.location = (-0.01118, 0.0, 0.0)
ob_cylinder.rotation_euler = (1.571, 0.0, 0.0)
ob_cylinder.scale = (0.6914, 0.6914, 0.6914)
ob_cylinder.hide_render = True
ob_cylinder.lineart.crease_threshold = 0.0
_m = ob_cylinder.modifiers.new('EdgeSplit', 'EDGE_SPLIT')
_m.use_edge_angle = False
ob_lamp.location = (4.041, -2.207, 7.843)
ob_lamp.rotation_euler = (0.6503, 0.05522, 0.5134)
ob_lamp.lock_rotations_4d = False
ob_lamp.empty_display_type = 'ARROWS'
ob_lamp.color = (0.0, 0.0, 0.0, 0.0)
ob_lamp.lineart.crease_threshold = 0.0
ob_camera.location = (2.311, -5.192, 3.494)
ob_camera.rotation_euler = (1.109, 0.01082, 0.1518)
ob_camera.scale = (0.7082, 0.7082, 0.7082)
ob_camera.lock_rotations_4d = False
ob_camera.empty_display_type = 'ARROWS'
ob_camera.color = (0.0, 0.0, 0.0, 0.0)
ob_camera.display_type = 'WIRE'
ob_camera.lineart.crease_threshold = 0.0

# ---- collection membership
col_collection_1.objects.link(ob_cylinder_002)
col_collection_1.objects.link(ob_cylinder_001)
col_collection_1.objects.link(ob_cylinder)
col_collection_1.objects.link(ob_lamp)
col_collection_1.objects.link(ob_camera)

# ---- scene / render settings (as saved in the file)
scene.camera = ob_camera
scene.frame_start = 1; scene.frame_end = 250; scene.frame_set(3)
scene.render.engine = 'BLENDER_EEVEE_NEXT'
scene.render.image_settings.color_mode = 'RGB'
scene.render.image_settings.compression = 90
scene.render.dither_intensity = 0.0
scene.render.bake_margin = 2
scene.render.bake_bias = 0.0
scene.cycles.use_denoising = False
scene.cycles.samples = 10
scene.cycles.sampling_pattern = 'TABULATED_SOBOL'
scene.cycles.light_sampling_threshold = 0.0
scene.cycles.use_adaptive_sampling = False
scene.cycles.use_light_tree = False
scene.cycles.blur_glossy = 0.0
scene.cycles.volume_bounces = 1
scene.cycles.pixel_filter_type = 'GAUSSIAN'
scene.cycles.sample_clamp_indirect = 0.0
scene.view_settings.view_transform = 'Standard'
bpy.context.view_layer.update()
